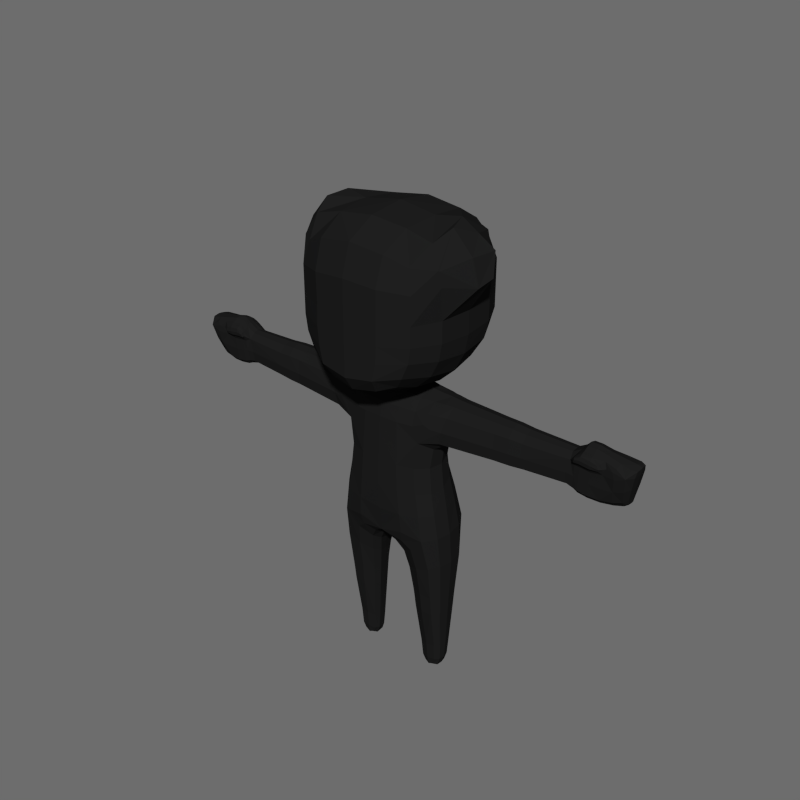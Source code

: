 # Source: BaseCharacterFrogBad.blend  (saved by Blender 4.4.32; exported with 4.5.12 LTS)
import bpy
from mathutils import Matrix  # noqa: F401  (used for matrix-valued properties, if any)

bpy.ops.wm.read_factory_settings(use_empty=True)
scene = bpy.context.scene
scene.name = 'Scene'

# ---- collections
col_collection_1 = bpy.data.collections.new('Collection 1'); scene.collection.children.link(col_collection_1)

# ---- materials (node trees are filled in below, after node groups)
mat_skin = bpy.data.materials.new('Skin')
mat_skin.alpha_threshold = 0.0
mat_skin.diffuse_color = (0.01341, 0.01341, 0.01341, 1.0)
mat_skin.roughness = 0.5
mat_face = bpy.data.materials.new('Face')
mat_face.alpha_threshold = 0.0
mat_face.diffuse_color = (1.0, 1.0, 0.9404, 1.0)
mat_face.roughness = 0.5

# ---- material node trees

# ---- world
world_world = bpy.data.worlds.new('World'); scene.world = world_world
world_world.color = (0.1523, 0.1523, 0.1523)
world_world.use_sun_shadow = False
world_world.sun_shadow_jitter_overblur = 0.0
world_world.cycles.sampling_method = 'NONE'
world_world.cycles.sample_map_resolution = 256

# ---- meshes
me_cube_004 = bpy.data.meshes.new('Cube.004')
me_cube_004.from_pydata([(0.1227, 0.2001, 1.579), (0.06104, -0.08438, 0.9574), (0.1291, -0.1017, 2.016), (0.1312, -0.2019, 1.561), (0.1614, 0.05575, 2.058), (0.07059, 0.0967, 0.907), (0.4139, 0.1454, 1.853), (0.3394, 0.1147, 1.253), (0.1555, -0.2074, 1.225), (0.3475, -0.09888, 1.236), (0.1146, 0.3094, 1.092), (1.528, -0.05293, 2.027), (0.3217, 0.05788, 2.026), (0.3, -0.16, 1.876), (0.4531, -0.06529, 2.004), (1.492, -0.02305, 1.745), (0.4063, -0.07396, 1.738), (0.404, 0.07814, 1.738), (0.2942, 0.09098, 1.575), (0.3027, -0.09182, 1.553), (0.321, -0.07665, 2.002), (0.4145, -0.1395, 1.853), (0.4546, 0.06757, 2.004), (1.561, 0.01423, 1.758), (1.588, 0.07078, 1.881), (1.512, 0.06185, 2.019), (1.496, 0.06556, 1.746), (1.5, -0.09136, 1.985), (1.496, 0.1247, 1.871), (0.2656, 0.0752, -0.01859), (0.1965, 0.008942, 0.05077), (0.2032, 0.06511, 0.04759), (0.1647, 0.2184, 0.943), (0.1533, -0.1793, 1.017), (0.265, 0.006853, -0.01859), (0.3327, 0.002758, 0.05917), (0.2597, 0.1073, 0.05692), (0.2582, -0.03322, 0.06011), (0.3276, 0.08709, 0.05917), (0.3174, 0.1497, 0.4702), (0.3198, -0.08251, 0.4702), (0.1941, 0.0966, 0.4702), (0.368, 0.0319, 0.4702), (0.1761, -0.06025, 0.4702), (0.1633, 0.02573, 0.4702), (1.263, -0.07376, 1.863), (1.255, 0.04657, 1.768), (1.291, 0.02852, 2.027), (1.254, -0.04324, 1.767), (1.286, -0.04011, 2.023), (1.352, 0.1162, 1.867), (1.37, -0.09455, 1.955), (1.349, 0.05174, 1.749), (1.369, 0.03277, 2.054), (1.345, -0.05026, 1.748), (1.378, -0.04655, 2.06), (1.293, 0.07641, 1.998), (1.27, -0.09092, 1.959), (1.281, -0.1107, 1.986), (1.267, 0.09781, 1.868), (1.344, 0.08789, 2.01), (0.1298, -0.04089, 0.7494), (0.1468, 0.06627, 0.7314), (0.3772, -0.06907, 0.8565), (0.2494, 0.1748, 0.7895), (0.2354, -0.1324, 0.8124), (0.3742, 0.131, 0.8516), (0.1473, 0.264, 1.304), (0.121, 0.1427, 1.996), (0.2991, 0.13, 1.978), (0.05766, -0.04692, 2.173), (0.08649, -0.0741, 2.111), (0.08649, 0.07087, 2.127), (0.05766, 0.04972, 2.183), (1.617, -0.03764, 2.005), (1.615, 0.0501, 2.007), (1.589, -0.02867, 1.88), (1.563, 0.05908, 1.758), (0.1223, -0.186, 1.844), (0.3015, 0.1605, 1.882), (0.1227, 0.1842, 1.846), (1.378, -0.09364, 2.026), (1.507, -0.07845, 1.858), (1.357, -0.07797, 1.851), (1.372, -0.1125, 1.985), (1.446, -0.09356, 1.978), (1.275, -0.09004, 1.998), (0.1302, 0.1035, 2.031), (0.2689, 0.2094, 1.278), (0.367, 0.1286, 1.07), (0.2306, -0.08474, 2.003), (0.2812, -0.1754, 1.236), (0.1642, -0.1982, 1.093), (0.1558, 0.2718, 1.004), (0.1224, -0.162, 1.94), (0.3708, -0.0921, 1.072), (0.2389, 0.04873, 2.044), (0.1744, -0.009627, 2.059), (0.06593, 0.003082, 0.9355), (0.3638, 0.003965, 1.238), (0.1402, -0.2082, 1.389), (0.2397, -0.1654, 1.559), (0.1288, 0.2208, 1.431), (0.3922, 0.1339, 1.768), (0.4554, 0.0007079, 2.023), (0.3182, 0.1047, 1.998), (0.4415, -0.1166, 1.947), (1.494, 0.01656, 1.741), (0.3208, -7.098e-05, 1.555), (0.3205, -0.09644, 1.384), (0.3092, 0.09905, 1.417), (0.3951, -0.1275, 1.768), (0.2269, 0.1636, 1.591), (0.3194, -0.004555, 2.036), (0.4433, 0.1207, 1.948), (0.3175, -0.1359, 1.942), (0.419, 0.001183, 1.737), (0.318, 0.08565, 1.694), (0.3221, -0.08449, 1.689), (0.3964, -0.07197, 2.005), (0.3441, -0.1547, 1.857), (0.3976, 0.06892, 2.012), (0.3436, 0.1571, 1.859), (1.562, 0.03779, 1.756), (1.546, 0.06612, 1.75), (1.544, -0.0008821, 1.75), (1.585, 0.06411, 2.012), (1.561, 0.1088, 1.876), (1.592, -0.05232, 2.012), (1.564, -0.06625, 1.871), (1.521, -0.0858, 2.006), (1.497, 0.1072, 1.782), (0.2194, 0.08574, 0.04992), (0.1249, 0.06473, 0.8335), (0.2271, 0.1894, 0.915), (0.2122, -0.161, 0.9621), (0.1087, -0.0643, 0.8685), (0.0964, 0.1755, 0.9001), (0.08162, -0.1503, 0.9815), (0.3102, 0.08351, 0.0008505), (0.3139, 0.004386, 0.0008505), (0.2681, 0.04298, -0.01859), (0.2208, 0.06734, -0.002046), (0.2615, 0.09836, 0.000287), (0.2604, -0.0222, 0.001084), (0.2159, 0.008818, -0.001249), (0.1383, 0.01758, 0.7356), (0.1519, -0.09544, 0.7744), (0.3089, -0.02732, 0.06295), (0.3903, 0.02671, 0.8551), (0.3029, 0.1132, 0.06215), (0.3549, 0.1045, 0.4702), (0.1994, 0.04097, 0.04838), (0.2107, -0.01959, 0.0547), (0.2447, -0.08586, 0.4702), (0.3366, 0.04492, 0.05563), (0.2536, 0.1365, 0.4702), (0.3354, 0.09293, 0.1773), (0.2554, -0.04265, 0.1787), (0.2584, 0.1159, 0.1739), (0.3403, -0.003083, 0.1773), (0.1942, 0.0679, 0.1599), (0.1863, 0.00535, 0.1647), (1.21, 0.09463, 1.869), (1.211, -0.07278, 1.866), (1.206, 0.05015, 1.778), (1.228, 0.0398, 1.987), (1.206, -0.03803, 1.778), (1.228, -0.03616, 1.986), (1.257, -0.06676, 1.791), (1.292, -0.007483, 2.036), (1.289, 0.05933, 2.01), (1.347, -0.009985, 1.748), (1.379, -0.07265, 2.04), (1.351, 0.1041, 1.779), (1.495, -0.05436, 1.777), (1.525, -0.0009638, 2.036), (1.5, 0.1117, 1.966), (1.419, 0.1249, 1.868), (1.461, -0.08408, 1.984), (1.425, 0.05992, 1.745), (1.429, 0.04938, 2.031), (1.421, -0.0427, 1.744), (1.45, -0.04811, 2.045), (1.347, -0.07196, 1.773), (1.375, -0.01238, 2.07), (1.359, 0.07188, 2.028), (1.254, -0.004904, 1.768), (1.278, -0.06806, 2.005), (1.259, 0.08841, 1.793), (1.321, -0.04497, 2.057), (1.283, -0.04926, 1.756), (1.325, 0.02237, 2.061), (1.286, 0.04573, 1.757), (1.314, -0.1126, 1.993), (1.3, 0.105, 1.867), (1.367, -0.0812, 1.928), (1.296, -0.07692, 1.857), (1.433, -0.07809, 1.849), (1.319, 0.07709, 2.012), (1.278, 0.08906, 1.95), (1.35, 0.1051, 1.962), (0.3586, -0.03684, 0.4702), (0.1698, 0.06198, 0.4702), (0.1572, -0.01903, 0.4702), (0.1767, 0.1153, 0.7462), (0.3279, -0.1307, 0.8456), (0.3277, 0.1962, 0.8337), (0.3213, 0.1622, 0.6049), (0.3226, -0.09824, 0.6049), (0.1869, 0.1006, 0.6049), (0.3767, 0.02883, 0.6049), (0.07207, 0.004409, 2.182), (0.07928, -0.0673, 2.154), (0.07928, 0.06558, 2.168), (0.1297, 0.002903, 2.13), (0.166, -0.07141, 0.6049), (0.153, 0.02188, 0.6049), (0.1514, 0.3026, 1.193), (0.226, 0.1282, 1.986), (0.1223, 0.1705, 1.938), (0.3149, 0.1498, 1.942), (0.09714, -0.08099, 2.059), (1.62, 0.005563, 2.011), (1.609, -0.04579, 1.966), (1.607, 0.06681, 1.968), (1.592, 0.02133, 1.883), (1.568, -0.003061, 1.794), (1.569, 0.06665, 1.795), (0.1261, -0.193, 1.72), (0.2279, -0.1698, 1.846), (0.2288, 0.1692, 1.852), (0.1227, 0.1915, 1.725), (1.272, -0.1051, 1.966), (1.37, -0.1083, 1.962), (1.276, -0.1047, 1.994), (1.426, -0.1072, 1.975), (1.376, -0.1076, 2.01), (1.269, -0.07742, 1.935), (1.514, -0.09192, 1.942), (1.317, -0.09279, 2.027), (1.431, -0.09356, 2.006), (1.308, -0.09413, 1.96), (1.258, -0.08841, 1.967), (1.425, -0.09382, 1.956), (0.1052, 0.06709, 2.082), (0.3054, -0.1739, 1.067), (0.2297, -0.1455, 1.931), (0.2997, 0.2448, 1.065), (0.2314, 0.09247, 2.017), (0.3857, 0.01192, 1.071), (0.241, -0.008505, 2.046), (0.2383, 0.179, 1.441), (0.2553, -0.1726, 1.39), (0.3378, 0.0006853, 1.388), (0.2627, -0.1621, 1.739), (0.258, 0.1627, 1.743), (0.3955, -0.0005574, 2.03), (0.3846, 0.1336, 1.958), (0.3845, -0.1288, 1.945), (0.3391, 0.0004952, 1.688), (1.593, 0.00375, 2.024), (1.545, 0.03278, 1.745), (1.55, 0.09204, 1.789), (1.548, -0.03269, 1.787), (1.574, 0.1038, 1.966), (1.579, -0.09225, 1.97), (0.117, 0.002916, 0.8459), (0.1544, 0.1255, 0.8502), (0.1304, -0.1234, 0.9058), (0.3174, 0.04444, -3.447e-05), (0.2939, 0.1012, 0.01729), (0.2974, -0.01744, 0.01765), (0.2188, 0.0415, -0.001847), (0.2309, 0.08424, 0.01186), (0.2254, -0.01272, 0.01398), (0.2127, 0.09139, 0.1634), (0.1898, 0.04077, 0.1611), (0.202, -0.02644, 0.1706), (0.3127, -0.03698, 0.1829), (0.3455, 0.04492, 0.172), (0.3073, 0.1227, 0.1817), (1.205, 0.002264, 1.778), (1.209, -0.06496, 1.8), (1.235, -0.06807, 1.952), (1.234, 9.984e-05, 1.996), (1.231, 0.07828, 1.954), (1.208, 0.08711, 1.801), (1.423, -0.0009852, 1.744), (1.45, -0.07685, 2.022), (1.425, 0.1114, 1.777), (1.423, -0.06761, 1.771), (1.443, -0.0069, 2.051), (1.403, 0.105, 1.98), (1.286, -0.07061, 1.781), (1.324, -0.01378, 2.071), (1.324, 0.05537, 2.037), (0.1153, 0.00328, 2.168), (1.284, -0.01108, 1.756), (1.318, -0.07127, 2.037), (1.291, 0.09362, 1.784), (1.442, -0.08129, 1.939), (1.311, 0.09464, 1.959), (0.3625, 0.111, 0.6049), (0.2405, -0.1007, 0.6049), (0.2517, 0.1465, 0.6049), (0.3657, -0.04799, 0.6049), (0.1603, 0.06168, 0.6049), (0.1458, -0.02652, 0.6049), (0.2316, 0.1556, 1.934), (0.1409, -0.0002292, 2.087), (1.614, 0.01002, 1.971), (1.57, 0.03281, 1.797), (1.411, -0.1041, 1.962), (1.415, -0.1037, 1.997), (1.316, -0.1073, 2.016), (1.306, -0.08061, 1.934), (1.266, -0.1001, 1.974), (1.309, -0.108, 1.969), (0.7223, 0.1215, 1.86), (0.7577, -0.1083, 1.859), (0.7577, 0.065, 1.757), (0.7577, 0.05459, 1.996), (0.7577, -0.05715, 1.757), (0.7577, -0.05163, 1.995), (0.7577, -0.09826, 1.783), (0.7577, 0.0004617, 2.01), (0.7223, 0.1007, 1.95), (0.7577, 0.001704, 1.756), (0.7577, -0.09384, 1.949), (0.7577, 0.1119, 1.784), (0.8472, 0.1184, 1.861), (0.8473, -0.104, 1.86), (0.8466, 0.06323, 1.76), (0.8497, 0.05277, 1.995), (0.8467, -0.05481, 1.759), (0.8496, -0.04976, 1.994), (0.8465, 0.001759, 1.759), (0.8507, -0.09075, 1.95), (0.8469, 0.109, 1.786), (0.847, -0.09416, 1.785), (0.8506, 0.0003838, 2.009), (0.85, 0.09809, 1.951), (-0.1227, 0.2001, 1.579), (-0.06104, -0.08438, 0.9574), (-0.1291, -0.1017, 2.016), (-0.1312, -0.2019, 1.561), (-0.1614, 0.05575, 2.058), (-0.07059, 0.0967, 0.907), (-0.4139, 0.1454, 1.853), (-0.3394, 0.1147, 1.253), (-0.1555, -0.2074, 1.225), (-0.3475, -0.09888, 1.236), (-0.1146, 0.3094, 1.092), (-1.528, -0.05293, 2.027), (-0.3217, 0.05788, 2.026), (-0.3, -0.16, 1.876), (-0.4531, -0.06529, 2.004), (-1.492, -0.02305, 1.745), (-0.4063, -0.07396, 1.738), (-0.404, 0.07814, 1.738), (-0.2942, 0.09098, 1.575), (-0.3027, -0.09182, 1.553), (-0.321, -0.07665, 2.002), (-0.4145, -0.1395, 1.853), (-0.4546, 0.06757, 2.004), (-1.561, 0.01423, 1.758), (-1.588, 0.07078, 1.881), (-1.512, 0.06185, 2.019), (-1.496, 0.06556, 1.746), (-1.5, -0.09136, 1.985), (-1.496, 0.1247, 1.871), (-0.2656, 0.0752, -0.01859), (-0.1965, 0.008942, 0.05077), (-0.2032, 0.06511, 0.04759), (-0.1647, 0.2184, 0.943), (-0.1533, -0.1793, 1.017), (-0.265, 0.006853, -0.01859), (-0.3327, 0.002758, 0.05917), (-0.2597, 0.1073, 0.05692), (-0.2582, -0.03322, 0.06011), (-0.3276, 0.08709, 0.05917), (-0.3174, 0.1497, 0.4702), (-0.3198, -0.08251, 0.4702), (-0.1941, 0.0966, 0.4702), (-0.368, 0.0319, 0.4702), (-0.1761, -0.06025, 0.4702), (-0.1633, 0.02573, 0.4702), (-1.263, -0.07376, 1.863), (-1.255, 0.04657, 1.768), (-1.291, 0.02852, 2.027), (-1.254, -0.04324, 1.767), (-1.286, -0.04011, 2.023), (-1.352, 0.1162, 1.867), (-1.37, -0.09455, 1.955), (-1.349, 0.05174, 1.749), (-1.369, 0.03277, 2.054), (-1.345, -0.05026, 1.748), (-1.378, -0.04655, 2.06), (-1.293, 0.07641, 1.998), (-1.27, -0.09092, 1.959), (-1.281, -0.1107, 1.986), (-1.267, 0.09781, 1.868), (-1.344, 0.08789, 2.01), (-0.1298, -0.04089, 0.7494), (-0.1468, 0.06627, 0.7314), (-0.3772, -0.06907, 0.8565), (-0.2494, 0.1748, 0.7895), (-0.2354, -0.1324, 0.8124), (-0.3742, 0.131, 0.8516), (-0.1473, 0.264, 1.304), (-0.121, 0.1427, 1.996), (-0.2991, 0.13, 1.978), (-0.05766, -0.04692, 2.173), (-0.08649, -0.0741, 2.111), (-0.08649, 0.07087, 2.127), (-0.05766, 0.04972, 2.183), (-1.617, -0.03764, 2.005), (-1.615, 0.0501, 2.007), (-1.589, -0.02867, 1.88), (-1.563, 0.05908, 1.758), (-0.1223, -0.186, 1.844), (-0.3015, 0.1605, 1.882), (-0.1227, 0.1842, 1.846), (-1.378, -0.09364, 2.026), (-1.507, -0.07845, 1.858), (-1.357, -0.07797, 1.851), (-1.372, -0.1125, 1.985), (-1.446, -0.09356, 1.978), (-1.275, -0.09004, 1.998), (-0.1302, 0.1035, 2.031), (-0.2689, 0.2094, 1.278), (-0.367, 0.1286, 1.07), (-0.2306, -0.08474, 2.003), (-0.2812, -0.1754, 1.236), (-0.1642, -0.1982, 1.093), (-0.1558, 0.2718, 1.004), (-0.1224, -0.162, 1.94), (0.0, -0.1396, 2.006), (0.0, -0.09358, 0.9943), (0.0, -0.2122, 1.217), (0.0, 0.3196, 1.095), (-0.3708, -0.0921, 1.072), (-0.2389, 0.04873, 2.044), (0.0, 0.1211, 0.9366), (-0.1744, -0.009627, 2.059), (-0.06593, 0.003082, 0.9355), (-0.3638, 0.003965, 1.238), (0.0, -0.2109, 1.561), (0.0, 0.2093, 1.566), (-0.1402, -0.2082, 1.389), (-0.2397, -0.1654, 1.559), (-0.1288, 0.2208, 1.431), (-0.3922, 0.1339, 1.768), (-0.4554, 0.0007079, 2.023), (-0.3182, 0.1047, 1.998), (-0.4415, -0.1166, 1.947), (-1.494, 0.01656, 1.741), (-0.3208, -7.098e-05, 1.555), (-0.3205, -0.09644, 1.384), (-0.3092, 0.09905, 1.417), (-0.3951, -0.1275, 1.768), (-0.2269, 0.1636, 1.591), (-0.3194, -0.004555, 2.036), (-0.4433, 0.1207, 1.948), (-0.3175, -0.1359, 1.942), (-0.419, 0.001183, 1.737), (-0.318, 0.08565, 1.694), (-0.3221, -0.08449, 1.689), (-0.3964, -0.07197, 2.005), (-0.3441, -0.1547, 1.857), (-0.3976, 0.06892, 2.012), (-0.3436, 0.1571, 1.859), (-1.562, 0.03779, 1.756), (-1.546, 0.06612, 1.75), (-1.544, -0.0008821, 1.75), (-1.585, 0.06411, 2.012), (-1.561, 0.1088, 1.876), (-1.592, -0.05232, 2.012), (-1.564, -0.06625, 1.871), (-1.521, -0.0858, 2.006), (-1.497, 0.1072, 1.782), (-0.2194, 0.08574, 0.04992), (-0.1249, 0.06473, 0.8335), (-0.2271, 0.1894, 0.915), (-0.2122, -0.161, 0.9621), (-0.1087, -0.0643, 0.8685), (-0.0964, 0.1755, 0.9001), (-0.08162, -0.1503, 0.9815), (-0.3102, 0.08351, 0.0008505), (-0.3139, 0.004386, 0.0008505), (-0.2681, 0.04298, -0.01859), (-0.2208, 0.06734, -0.002046), (-0.2615, 0.09836, 0.000287), (-0.2604, -0.0222, 0.001084), (-0.2159, 0.008818, -0.001249), (-0.1383, 0.01758, 0.7356), (-0.1519, -0.09544, 0.7744), (-0.3089, -0.02732, 0.06295), (-0.3903, 0.02671, 0.8551), (-0.3029, 0.1132, 0.06215), (-0.3549, 0.1045, 0.4702), (-0.1994, 0.04097, 0.04838), (-0.2107, -0.01959, 0.0547), (-0.2447, -0.08586, 0.4702), (-0.3366, 0.04492, 0.05563), (-0.2536, 0.1365, 0.4702), (-0.3354, 0.09293, 0.1773), (-0.2554, -0.04265, 0.1787), (-0.2584, 0.1159, 0.1739), (-0.3403, -0.003083, 0.1773), (-0.1942, 0.0679, 0.1599), (-0.1863, 0.00535, 0.1647), (-1.21, 0.09463, 1.869), (-1.211, -0.07278, 1.866), (-1.206, 0.05015, 1.778), (-1.228, 0.0398, 1.987), (-1.206, -0.03803, 1.778), (-1.228, -0.03616, 1.986), (-1.257, -0.06676, 1.791), (-1.292, -0.007483, 2.036), (-1.289, 0.05933, 2.01), (-1.347, -0.009985, 1.748), (-1.379, -0.07265, 2.04), (-1.351, 0.1041, 1.779), (-1.495, -0.05436, 1.777), (-1.525, -0.0009638, 2.036), (-1.5, 0.1117, 1.966), (-1.419, 0.1249, 1.868), (-1.461, -0.08408, 1.984), (-1.425, 0.05992, 1.745), (-1.429, 0.04938, 2.031), (-1.421, -0.0427, 1.744), (-1.45, -0.04811, 2.045), (-1.347, -0.07196, 1.773), (-1.375, -0.01238, 2.07), (-1.359, 0.07188, 2.028), (-1.254, -0.004904, 1.768), (-1.278, -0.06806, 2.005), (-1.259, 0.08841, 1.793), (-1.321, -0.04497, 2.057), (-1.283, -0.04926, 1.756), (-1.325, 0.02237, 2.061), (-1.286, 0.04573, 1.757), (-1.314, -0.1126, 1.993), (-1.3, 0.105, 1.867), (-1.367, -0.0812, 1.928), (-1.296, -0.07692, 1.857), (-1.433, -0.07809, 1.849), (-1.319, 0.07709, 2.012), (-1.278, 0.08906, 1.95), (-1.35, 0.1051, 1.962), (-0.3586, -0.03684, 0.4702), (-0.1698, 0.06198, 0.4702), (-0.1572, -0.01903, 0.4702), (-0.1767, 0.1153, 0.7462), (-0.3279, -0.1307, 0.8456), (-0.3277, 0.1962, 0.8337), (-0.3213, 0.1622, 0.6049), (-0.3226, -0.09824, 0.6049), (-0.1869, 0.1006, 0.6049), (-0.3767, 0.02883, 0.6049), (-0.166, -0.07141, 0.6049), (-0.153, 0.02188, 0.6049), (0.0, 0.2813, 1.318), (-0.1514, 0.3026, 1.193), (0.0, 0.154, 2.001), (-0.226, 0.1282, 1.986), (-0.1223, 0.1705, 1.938), (-0.3149, 0.1498, 1.942), (-0.09714, -0.08099, 2.059), (0.0, 0.06029, 2.183), (-0.07207, 0.004409, 2.182), (0.0, -0.06051, 2.17), (-0.07928, -0.0673, 2.154), (-0.07928, 0.06558, 2.168), (-0.1297, 0.002903, 2.13), (0.0, -0.1149, 2.096), (-1.62, 0.005563, 2.011), (-1.609, -0.04579, 1.966), (-1.607, 0.06681, 1.968), (-1.592, 0.02133, 1.883), (-1.568, -0.003061, 1.794), (-1.569, 0.06665, 1.795), (0.0, -0.1957, 1.85), (0.0, 0.1933, 1.849), (-0.1261, -0.193, 1.72), (-0.2279, -0.1698, 1.846), (-0.2288, 0.1692, 1.852), (-0.1227, 0.1915, 1.725), (-1.272, -0.1051, 1.966), (-1.37, -0.1083, 1.962), (-1.276, -0.1047, 1.994), (-1.426, -0.1072, 1.975), (-1.376, -0.1076, 2.01), (-1.269, -0.07742, 1.935), (-1.514, -0.09192, 1.942), (-1.317, -0.09279, 2.027), (-1.431, -0.09356, 2.006), (-1.308, -0.09413, 1.96), (-1.258, -0.08841, 1.967), (-1.425, -0.09382, 1.956), (0.0, 0.1026, 2.12), (-0.1052, 0.06709, 2.082), (-0.3054, -0.1739, 1.067), (-0.2297, -0.1455, 1.931), (-0.2997, 0.2448, 1.065), (-0.2314, 0.09247, 2.017), (-0.3857, 0.01192, 1.071), (-0.241, -0.008505, 2.046), (-0.2383, 0.179, 1.441), (-0.2553, -0.1726, 1.39), (-0.3378, 0.0006853, 1.388), (-0.2627, -0.1621, 1.739), (-0.258, 0.1627, 1.743), (-0.3955, -0.0005574, 2.03), (-0.3846, 0.1336, 1.958), (-0.3845, -0.1288, 1.945), (-0.3391, 0.0004952, 1.688), (-1.593, 0.00375, 2.024), (-1.545, 0.03278, 1.745), (-1.55, 0.09204, 1.789), (-1.548, -0.03269, 1.787), (-1.574, 0.1038, 1.966), (-1.579, -0.09225, 1.97), (-0.117, 0.002916, 0.8459), (-0.1544, 0.1255, 0.8502), (-0.1304, -0.1234, 0.9058), (-0.3174, 0.04444, -3.447e-05), (-0.2939, 0.1012, 0.01729), (-0.2974, -0.01744, 0.01765), (-0.2188, 0.0415, -0.001847), (-0.2309, 0.08424, 0.01186), (-0.2254, -0.01272, 0.01398), (-0.2127, 0.09139, 0.1634), (-0.1898, 0.04077, 0.1611), (-0.202, -0.02644, 0.1706), (-0.3127, -0.03698, 0.1829), (-0.3455, 0.04492, 0.172), (-0.3073, 0.1227, 0.1817), (-1.205, 0.002264, 1.778), (-1.209, -0.06496, 1.8), (-1.235, -0.06807, 1.952), (-1.234, 9.984e-05, 1.996), (-1.231, 0.07828, 1.954), (-1.208, 0.08711, 1.801), (-1.423, -0.0009852, 1.744), (-1.45, -0.07685, 2.022), (-1.425, 0.1114, 1.777), (-1.423, -0.06761, 1.771), (-1.443, -0.0069, 2.051), (-1.403, 0.105, 1.98), (-1.286, -0.07061, 1.781), (-1.324, -0.01378, 2.071), (-1.324, 0.05537, 2.037), (-1.284, -0.01108, 1.756), (-1.318, -0.07127, 2.037), (-1.291, 0.09362, 1.784), (-1.442, -0.08129, 1.939), (-1.311, 0.09464, 1.959), (-0.3625, 0.111, 0.6049), (-0.2405, -0.1007, 0.6049), (-0.2517, 0.1465, 0.6049), (-0.3657, -0.04799, 0.6049), (-0.1603, 0.06168, 0.6049), (-0.1458, -0.02652, 0.6049), (-0.2316, 0.1556, 1.934), (-0.1409, -0.0002292, 2.087), (-0.1153, 0.00328, 2.168), (-1.614, 0.01002, 1.971), (-1.57, 0.03281, 1.797), (-1.411, -0.1041, 1.962), (-1.415, -0.1037, 1.997), (-1.316, -0.1073, 2.016), (-1.306, -0.08061, 1.934), (-1.266, -0.1001, 1.974), (-1.309, -0.108, 1.969), (0.0, 0.2591, 0.9361), (0.0, 0.1186, 2.052), (0.0, -0.188, 1.044), (0.0, -0.1788, 1.945), (0.0, 0.006871, 0.9752), (0.0, -0.2158, 1.387), (0.0, 0.2322, 1.419), (0.0, 0.322, 1.224), (0.0, 0.1803, 1.943), (0.0, -0.1211, 2.043), (0.0, 0.09202, 2.166), (0.0, 0.003656, 2.181), (0.0, -0.1013, 2.145), (0.0, -0.2025, 1.721), (0.0, 0.2005, 1.722), (-0.7223, 0.1215, 1.86), (-0.7577, -0.1083, 1.859), (-0.7577, 0.065, 1.757), (-0.7577, 0.05459, 1.996), (-0.7577, -0.05715, 1.757), (-0.7577, -0.05163, 1.995), (-0.7577, -0.09826, 1.783), (-0.7577, 0.0004617, 2.01), (-0.7223, 0.1007, 1.95), (-0.7577, 0.001704, 1.756), (-0.7577, -0.09384, 1.949), (-0.7577, 0.1119, 1.784), (-0.8472, 0.1184, 1.861), (-0.8473, -0.104, 1.86), (-0.8466, 0.06323, 1.76), (-0.8497, 0.05277, 1.995), (-0.8467, -0.05481, 1.759), (-0.8496, -0.04976, 1.994), (-0.8465, 0.001759, 1.759), (-0.8507, -0.09075, 1.95), (-0.8469, 0.109, 1.786), (-0.847, -0.09416, 1.785), (-0.8506, 0.0003838, 2.009), (-0.85, 0.09809, 1.951), (-0.9684, 0.1114, 1.863), (-0.9355, -0.09704, 1.862), (-0.9348, 0.05974, 1.767), (-0.9376, 0.04994, 1.988), (-0.9349, -0.05095, 1.767), (-0.9376, -0.04622, 1.987), (-0.9347, 0.002098, 1.767), (-0.9386, -0.08466, 1.946), (-0.9351, 0.1026, 1.792), (-0.9352, -0.08785, 1.791), (-0.9385, 0.0008081, 2.001), (-0.9725, 0.09243, 1.947), (-0.8092, 0.1002, 1.951), (-0.8928, 0.09605, 1.949), (-0.8927, 0.1157, 1.862), (-0.8101, 0.1208, 1.861), (-0.3622, -0.04241, 0.543), (-0.1651, 0.06183, 0.543), (-0.3212, -0.09038, 0.543), (-0.1515, -0.02278, 0.543), (-0.3587, 0.1077, 0.543), (-0.2426, -0.09327, 0.543), (-0.1581, 0.02381, 0.543), (-0.171, -0.06583, 0.543), (-0.3723, 0.03037, 0.543), (0.2261, -0.4071, 2.493), (0.2071, -0.4589, 2.49), (0.2452, -0.4313, 2.47), (0.9684, 0.1114, 1.863), (0.2301, -0.4113, 2.578), (-0.2261, -0.4071, 2.493), (-0.2452, -0.4313, 2.47), (-0.2301, -0.4113, 2.578), (0.2711, -0.4219, 2.479), (0.2606, -0.4089, 2.575), (0.2386, -0.4151, 2.628), (0.2321, -0.4076, 2.478), (0.2073, -0.4315, 2.582), (0.2568, -0.4037, 2.495), (0.2036, -0.4282, 2.491), (0.9355, -0.09704, 1.862), (0.2258, -0.4137, 2.524), (-0.2606, -0.4089, 2.575), (-0.2386, -0.4151, 2.628), (-0.2321, -0.4076, 2.478), (-0.2073, -0.4315, 2.582), (-0.218, -0.4463, 2.473), (-0.2568, -0.4037, 2.495), (-0.2036, -0.4282, 2.491), (-0.2258, -0.4137, 2.524), (0.26, -0.4154, 2.612), (0.2545, -0.4076, 2.483), (0.2206, -0.4315, 2.619), (0.2152, -0.4257, 2.479), (0.2565, -0.4105, 2.524), (0.2032, -0.4347, 2.524), (-0.26, -0.4154, 2.612), (-0.2545, -0.4076, 2.483), (-0.2206, -0.4315, 2.619), (-0.2152, -0.4257, 2.479), (-0.2565, -0.4105, 2.524), (-0.2049, -0.45, 2.525), (0.2994, -0.3928, 2.724), (0.1933, -0.4581, 2.676), (0.1903, -0.4254, 2.72), (-0.2994, -0.3928, 2.724), (-0.1903, -0.4254, 2.72), (0.1952, -0.439, 2.747), (0.1526, -0.4428, 2.723), (0.3451, -0.3853, 2.732), (0.189, -0.4309, 2.69), (0.2998, -0.4066, 2.752), (0.3043, -0.3977, 2.694), (0.9348, 0.05974, 1.767), (0.2438, -0.412, 2.718), (-0.1952, -0.439, 2.747), (-0.1526, -0.4428, 2.723), (-0.3451, -0.3853, 2.732), (-0.189, -0.4309, 2.69), (-0.3043, -0.3977, 2.694), (-0.2438, -0.412, 2.718), (0.1675, -0.4511, 2.742), (0.3342, -0.4003, 2.75), (0.1607, -0.4451, 2.699), (0.2461, -0.4174, 2.688), (-0.1607, -0.4451, 2.699), (-0.3384, -0.3934, 2.707), (-0.2457, -0.4257, 2.745), (-0.2492, -0.4309, 2.681), (-0.4864, 0.2268, 2.785), (0.9376, 0.04994, 1.988), (0.9349, -0.05095, 1.767), (-0.2178, -0.473, 2.786), (0.9376, -0.04622, 1.987), (-0.2356, -0.236, 3.069), (0.9347, 0.002098, 1.767), (-0.1621, -0.2365, 2.092), (0.9386, -0.08466, 1.946), (-0.2178, 0.473, 2.786), (-0.1621, 0.1096, 2.112), (0.9351, 0.1026, 1.792), (-0.2365, 0.2365, 3.068), (0.9352, -0.08785, 1.791), (0.9385, 0.0008081, 2.001), (-0.4933, -0.2546, 2.801), (-0.4723, -0.2178, 2.457), (0.9725, 0.09243, 1.947), (-0.2175, 0.473, 2.457), (0.8092, 0.1002, 1.951), (-0.2175, -0.473, 2.457), (0.8928, 0.09605, 1.949), (0.8927, 0.1157, 1.862), (-0.4723, 0.2178, 2.457), (-0.3979, 0.158, 2.238), (0.8101, 0.1208, 1.861), (0.3622, -0.04241, 0.543), (-0.1833, -0.473, 2.237), (0.1651, 0.06183, 0.543), (-0.1833, 0.3461, 2.257), (0.3212, -0.09038, 0.543), (-0.3979, -0.2178, 2.237), (-0.3021, -0.2225, 2.146), (-0.3906, -0.3908, 2.768), (-0.4278, 0.2413, 2.983), (-0.3286, 0.284, 2.27), (-0.161, 0.2235, 2.176), (0.1515, -0.02278, 0.543), (0.3587, 0.1077, 0.543), (0.2426, -0.09327, 0.543), (0.1581, 0.02381, 0.543), (0.171, -0.06583, 0.543), (0.3723, 0.03037, 0.543), (-0.2222, -0.4144, 2.966), (0.4864, 0.2268, 2.785), (-0.2225, 0.4138, 2.967), (-0.161, -0.4138, 2.146), (0.2178, -0.473, 2.786), (0.0, -0.2458, 3.099), (0.0, -0.2458, 2.074), (0.0, -0.4916, 2.211), (0.0, 0.3611, 2.24), (-0.3021, 0.116, 2.152), (-0.4147, -0.2394, 3.026), (0.2356, -0.236, 3.069), (0.1621, -0.2365, 2.092), (0.0, 0.2458, 3.099), (0.0, 0.1153, 2.104), (-0.1685, -0.03173, 2.079), (0.2178, 0.473, 2.786), (-0.2501, -0.007202, 3.091), (0.1621, 0.1096, 2.112), (0.2365, 0.2365, 3.068), (-0.4136, -0.01496, 2.211), (-0.39, -0.3905, 2.466), (-0.3905, 0.3905, 2.769), (0.4933, -0.2546, 2.801), (0.4723, -0.2178, 2.457), (0.0, -0.4916, 2.804), (0.0, 0.4916, 2.804), (0.2175, 0.473, 2.457), (-0.6404, 0.005363, 2.814), (-0.4728, -0.2178, 2.594), (0.2175, -0.473, 2.457), (-0.2179, 0.4721, 2.593), (0.4723, 0.2178, 2.457), (-0.2158, -0.4703, 2.592), (0.3979, 0.158, 2.238), (0.1833, -0.473, 2.237), (-0.4728, 0.2178, 2.594), (-0.39, 0.3905, 2.466), (0.1833, 0.3461, 2.257), (0.3979, -0.2178, 2.237), (0.0, -0.4916, 2.448), (0.0, 0.491, 2.449), (0.3021, -0.2225, 2.146), (-0.4909, 0.0, 2.448), (-0.3286, -0.3905, 2.264), (-0.4533, 0.2029, 2.347), (0.3906, -0.3908, 2.768), (0.4278, 0.2413, 2.983), (-0.2088, -0.473, 2.347), (0.3286, 0.284, 2.27), (-0.2105, 0.4406, 2.353), (0.161, 0.2235, 2.176), (-0.4533, -0.2178, 2.347), (-0.2693, -0.3534, 2.184), (-0.3582, -0.3641, 2.91), (-0.2693, 0.2089, 2.198), (-0.3536, 0.3534, 2.908), (0.2222, -0.4144, 2.966), (0.2225, 0.4138, 2.967), (0.161, -0.4138, 2.146), (0.0, 0.2344, 2.161), (0.0, 0.4302, 2.997), (0.0, -0.4302, 2.117), (0.0, -0.4302, 2.997), (-0.314, -0.02663, 2.119), (-0.4123, 0.02025, 3.109), (0.0, 0.0, 3.128), (0.0, -0.03263, 2.073), (-0.3904, -0.3905, 2.592), (-0.3904, 0.3905, 2.592), (0.3021, 0.116, 2.152), (0.0, -0.4916, 2.596), (0.0, 0.4916, 2.596), (0.4147, -0.2394, 3.026), (-0.4914, 0.0001337, 2.596), (-0.3743, 0.3639, 2.366), (0.0, -0.4916, 2.329), (0.0, 0.459, 2.337), (0.1685, -0.03173, 2.079), (-0.4712, -0.00374, 2.329), (-0.3743, -0.3905, 2.365), (-0.4538, -0.1132, 3.088), (-0.6177, -0.09627, 2.779), (-0.4799, -0.2716, 2.897), (-0.6116, 0.05482, 2.953), (-0.5119, 0.03754, 3.031), (-0.5785, -0.1043, 2.946), (-0.4843, -0.266, 2.893), (0.2501, -0.007202, 3.091), (0.4136, -0.01496, 2.211), (0.39, -0.3905, 2.466), (0.3905, 0.3905, 2.769), (0.6404, 0.005363, 2.814), (0.4728, -0.2178, 2.594), (0.2179, 0.4721, 2.593), (0.2158, -0.4703, 2.592), (0.4728, 0.2178, 2.594), (0.39, 0.3905, 2.466), (0.4909, 0.0, 2.448), (0.3286, -0.3905, 2.264), (0.4533, 0.2029, 2.347), (0.2088, -0.473, 2.347), (0.2105, 0.4406, 2.353), (0.4533, -0.2178, 2.347), (0.2693, -0.3534, 2.184), (0.3582, -0.3641, 2.91), (0.2693, 0.2089, 2.198), (0.3536, 0.3534, 2.908), (0.314, -0.02663, 2.119), (0.4123, 0.02025, 3.109), (0.3904, -0.3905, 2.592), (0.3904, 0.3905, 2.592), (0.4914, 0.0001337, 2.596), (0.3743, 0.3639, 2.366), (0.4712, -0.00374, 2.329), (0.3743, -0.3905, 2.365), (0.4538, -0.1132, 3.088), (0.6177, -0.09627, 2.779), (0.4799, -0.2716, 2.897), (0.6116, 0.05482, 2.953), (0.5119, 0.03754, 3.031), (0.5785, -0.1043, 2.946), (0.4843, -0.266, 2.893)], [(297, 215), (742, 755), (779, 786)], [(2, 94, 247, 90), (6, 122, 258, 114), (19, 101, 253, 109), (15, 175, 291, 182), (329, 338, 336, 324), (818, 756, 332, 340), (2, 90, 251, 97), (32, 93, 248, 134), (34, 145, 273, 141), (3, 448, 682, 100), (13, 115, 247, 230), (75, 223, 311, 225), (5, 137, 268, 133), (1, 136, 269, 138), (9, 99, 254, 109), (744, 163, 287, 816), (18, 108, 254, 110), (5, 98, 681, 444), (2, 222, 686, 438), (756, 164, 284, 813), (7, 88, 252, 110), (75, 225, 265, 126), (13, 230, 255, 120), (3, 101, 255, 229), (34, 140, 272, 144), (33, 92, 679, 138), (1, 138, 679, 439), (19, 108, 260, 118), (21, 120, 255, 111), (11, 176, 292, 183), (15, 182, 288, 107), (327, 319, 6, 114), (12, 105, 249, 96), (8, 91, 253, 100), (811, 282, 167, 807), (2, 97, 310, 222), (813, 284, 168, 809), (12, 113, 257, 121), (807, 167, 283, 818), (806, 166, 286, 822), (8, 100, 682, 440), (1, 439, 681, 98), (4, 87, 678, 245), (10, 93, 677, 441), (55, 185, 295, 190), (52, 172, 298, 193), (31, 132, 274, 142), (25, 176, 261, 126), (822, 744, 827, 826), (84, 236, 314, 237), (20, 90, 247, 115), (22, 121, 257, 104), (11, 128, 261, 176), (13, 120, 259, 115), (16, 118, 260, 116), (23, 123, 312, 227), (8, 440, 679, 92), (24, 228, 263, 127), (20, 119, 257, 113), (54, 184, 294, 191), (50, 178, 290, 174), (27, 130, 289, 179), (29, 142, 274, 143), (323, 335, 340, 325), (21, 320, 329, 106), (285, 166, 806, 819), (83, 197, 294, 184), (330, 339, 333, 321), (84, 194, 318, 234), (322, 334, 824, 327), (17, 116, 260, 117), (24, 225, 311, 226), (24, 226, 312, 228), (19, 118, 255, 101), (325, 320, 21, 111), (14, 104, 257, 119), (19, 109, 254, 108), (25, 177, 293, 181), (15, 125, 264, 175), (816, 287, 165, 789), (25, 181, 292, 176), (18, 110, 252, 112), (9, 109, 253, 91), (23, 227, 264, 125), (20, 115, 259, 119), (14, 119, 259, 106), (24, 127, 265, 225), (17, 117, 256, 103), (22, 114, 258, 121), (20, 113, 251, 90), (26, 131, 263, 124), (77, 123, 262, 124), (29, 143, 271, 139), (27, 239, 266, 130), (29, 139, 270, 141), (75, 126, 261, 223), (76, 224, 266, 129), (56, 171, 296, 199), (55, 190, 299, 173), (26, 107, 288, 180), (30, 162, 277, 152), (51, 242, 316, 196), (53, 186, 296, 192), (28, 178, 293, 177), (27, 179, 301, 239), (52, 193, 300, 174), (64, 207, 208, 305), (30, 145, 275, 153), (53, 192, 295, 185), (56, 199, 302, 200), (30, 153, 278, 162), (28, 131, 290, 178), (38, 155, 270, 139), (61, 146, 217, 308), (36, 143, 274, 132), (36, 132, 276, 159), (833, 41, 203), (831, 835, 40, 202), (38, 150, 281, 157), (844, 846, 43, 154), (158, 279, 40, 154), (202, 40, 279, 160), (154, 43, 278, 158), (38, 157, 280, 155), (33, 138, 269, 135), (3, 100, 253, 101), (10, 441, 684, 218), (3, 229, 690, 448), (35, 155, 280, 160), (8, 92, 246, 91), (37, 153, 275, 144), (156, 39, 281, 159), (38, 139, 271, 150), (35, 148, 272, 140), (162, 278, 43, 204), (843, 847, 42, 151), (37, 144, 272, 148), (35, 140, 270, 155), (305, 208, 39, 156), (46, 165, 287, 189), (36, 150, 271, 143), (843, 208, 303), (842, 846, 216, 308), (159, 276, 41, 156), (844, 835, 209, 304), (37, 158, 278, 153), (46, 189, 300, 193), (789, 165, 282, 811), (36, 159, 281, 150), (37, 148, 279, 158), (69, 105, 258, 221), (204, 44, 277, 162), (308, 217, 845, 842), (41, 833, 210), (45, 197, 316, 238), (307, 210, 833), (303, 211, 847, 843), (45, 238, 284, 164), (842, 845, 44, 204), (67, 88, 248, 218), (204, 43, 846, 842), (160, 280, 42, 202), (843, 39, 208), (852, 873, 919, 943), (161, 277, 44, 203), (157, 281, 39, 151), (203, 41, 276, 161), (304, 216, 846, 844), (306, 209, 835, 831), (45, 164, 283, 169), (849, 939, 955, 895), (849, 940, 960, 944), (833, 845, 217, 307), (106, 329, 324, 14), (47, 170, 295, 192), (57, 242, 318, 233), (81, 241, 289, 173), (48, 187, 298, 191), (49, 170, 285, 168), (65, 304, 209, 206), (60, 201, 302, 199), (46, 187, 282, 165), (48, 169, 283, 167), (58, 194, 315, 235), (59, 163, 286, 200), (49, 188, 299, 190), (46, 193, 298, 187), (60, 199, 296, 186), (57, 233, 317, 243), (47, 166, 285, 170), (48, 167, 282, 187), (66, 303, 208, 207), (59, 200, 302, 195), (48, 191, 294, 169), (63, 95, 246, 206), (63, 206, 209, 306), (56, 200, 286, 171), (52, 174, 290, 180), (81, 173, 299, 240), (64, 205, 268, 134), (78, 229, 255, 230), (82, 198, 291, 175), (61, 147, 269, 136), (65, 147, 216, 304), (52, 180, 288, 172), (50, 195, 302, 201), (59, 195, 300, 189), (58, 235, 317, 233), (54, 182, 291, 184), (55, 183, 292, 185), (57, 243, 284, 238), (61, 136, 267, 146), (50, 201, 293, 178), (53, 181, 293, 186), (58, 233, 318, 194), (62, 133, 268, 205), (51, 244, 313, 234), (54, 172, 288, 182), (49, 168, 284, 188), (60, 186, 293, 201), (65, 206, 246, 135), (47, 192, 296, 171), (80, 220, 309, 231), (82, 175, 264, 129), (82, 129, 266, 239), (82, 239, 301, 198), (83, 198, 301, 196), (80, 232, 691, 585), (62, 307, 217, 146), (63, 149, 250, 95), (50, 174, 300, 195), (49, 190, 295, 170), (55, 173, 289, 183), (65, 135, 269, 147), (59, 189, 287, 163), (34, 141, 270, 140), (32, 134, 268, 137), (66, 207, 248, 89), (32, 137, 677, 93), (34, 144, 275, 145), (66, 89, 250, 149), (62, 205, 210, 307), (12, 121, 258, 105), (7, 99, 250, 89), (61, 308, 216, 147), (67, 564, 683, 102), (33, 135, 246, 92), (9, 91, 246, 95), (67, 102, 252, 88), (68, 219, 309, 220), (7, 110, 254, 99), (35, 160, 279, 148), (68, 220, 685, 566), (68, 566, 678, 87), (10, 218, 248, 93), (12, 96, 251, 113), (68, 87, 249, 219), (69, 221, 309, 219), (11, 183, 289, 130), (4, 96, 249, 87), (2, 438, 680, 94), (15, 107, 262, 125), (72, 245, 678, 602), (4, 97, 251, 96), (809, 168, 285, 819), (326, 322, 22, 104), (23, 125, 262, 123), (74, 128, 266, 224), (11, 130, 266, 128), (70, 573, 689, 213), (70, 213, 297, 212), (70, 212, 688, 573), (5, 444, 677, 137), (74, 223, 261, 128), (0, 449, 691, 232), (0, 102, 683, 449), (74, 224, 311, 223), (7, 89, 248, 88), (0, 112, 252, 102), (0, 232, 256, 112), (73, 212, 297, 214), (73, 214, 687, 571), (73, 571, 688, 212), (31, 142, 273, 152), (76, 227, 312, 226), (25, 126, 265, 177), (76, 226, 311, 224), (30, 152, 273, 145), (26, 180, 290, 131), (28, 127, 263, 131), (77, 228, 312, 123), (76, 129, 264, 227), (31, 152, 277, 161), (77, 124, 263, 228), (26, 124, 262, 107), (28, 177, 265, 127), (5, 133, 267, 98), (16, 111, 255, 118), (9, 95, 250, 99), (1, 98, 267, 136), (18, 117, 260, 108), (69, 219, 249, 105), (21, 106, 259, 120), (18, 112, 256, 117), (6, 103, 256, 122), (4, 245, 310, 97), (71, 577, 686, 222), (51, 234, 318, 242), (66, 149, 211, 303), (79, 221, 258, 122), (78, 94, 680, 584), (31, 161, 276, 132), (64, 305, 210, 205), (54, 191, 298, 172), (29, 141, 273, 142), (64, 134, 248, 207), (81, 240, 315, 237), (57, 238, 316, 242), (53, 185, 292, 181), (79, 122, 256, 231), (80, 585, 685, 220), (83, 196, 316, 197), (78, 230, 247, 94), (63, 306, 211, 149), (51, 196, 301, 244), (79, 231, 309, 221), (78, 584, 690, 229), (62, 146, 267, 133), (47, 171, 286, 166), (81, 237, 314, 241), (80, 231, 256, 232), (85, 244, 301, 179), (83, 184, 291, 198), (824, 830, 319, 327), (86, 240, 299, 188), (103, 330, 321, 17), (84, 234, 313, 236), (85, 179, 289, 241), (86, 188, 284, 243), (22, 322, 327, 114), (85, 241, 314, 236), (85, 236, 313, 244), (84, 237, 315, 194), (286, 163, 744, 822), (319, 830, 339, 330), (338, 813, 809, 336), (86, 243, 317, 235), (340, 332, 320, 325), (342, 331, 830, 824), (339, 816, 789, 333), (86, 235, 315, 240), (824, 334, 342), (17, 321, 328, 116), (16, 323, 325, 111), (116, 328, 323, 16), (333, 789, 811, 337), (328, 337, 335, 323), (324, 336, 341, 326), (6, 319, 330, 103), (320, 332, 338, 329), (321, 333, 337, 328), (334, 806, 822, 826), (341, 334, 322, 326), (331, 827, 339), (14, 324, 326, 104), (819, 806, 334, 341), (283, 164, 756, 818), (335, 807, 818, 340), (336, 809, 819, 341), (339, 827, 744, 816), (337, 811, 807, 335), (826, 342, 334), (332, 756, 813, 338), (831, 847, 211, 306), (45, 169, 294, 197), (156, 41, 210, 305), (852, 905, 911, 873), (151, 39, 843), (154, 40, 835, 844), (826, 827, 331, 342), (849, 944, 959, 939), (151, 42, 280, 157), (202, 42, 847, 831), (849, 895, 957, 968, 967, 940), (203, 44, 845, 833), (339, 830, 331), (67, 218, 684, 564), (343, 449, 683, 452), (343, 589, 691, 449), (343, 462, 614, 589), (343, 452, 610, 462), (721, 726, 643, 518), (723, 721, 518, 642), (344, 446, 681, 439), (344, 486, 625, 446), (344, 488, 627, 486), (344, 439, 679, 488), (345, 445, 609, 433), (345, 570, 667, 445), (345, 438, 686, 570), (345, 437, 680, 438), (345, 433, 605, 437), (346, 451, 611, 450), (346, 586, 613, 451), (346, 448, 690, 586), (346, 450, 682, 448), (347, 430, 607, 443), (347, 603, 678, 430), (347, 445, 667, 603), (347, 443, 609, 445), (348, 487, 677, 444), (348, 483, 626, 487), (348, 446, 625, 483), (348, 444, 681, 446), (349, 472, 614, 453), (349, 464, 616, 472), (350, 431, 606, 432), (350, 460, 610, 431), (350, 447, 612, 460), (350, 432, 608, 447), (351, 434, 604, 435), (351, 450, 611, 434), (351, 440, 682, 450), (351, 435, 679, 440), (352, 447, 608, 442), (352, 459, 612, 447), (352, 434, 611, 459), (352, 442, 604, 434), (353, 441, 677, 436), (353, 565, 684, 441), (353, 436, 606, 565), (354, 533, 650, 526), (354, 480, 647, 533), (354, 478, 624, 480), (354, 526, 619, 478), (717, 723, 642, 514), (699, 454, 365, 695), (355, 471, 615, 463), (355, 455, 616, 471), (355, 443, 607, 455), (355, 463, 609, 443), (356, 470, 613, 587), (356, 465, 617, 470), (356, 587, 605, 465), (357, 456, 617, 469), (357, 469, 615, 454), (358, 532, 649, 525), (358, 457, 646, 532), (358, 475, 620, 457), (358, 525, 622, 475), (716, 724, 645, 513), (722, 720, 517, 640), (719, 727, 644, 516), (698, 461, 364, 693), (724, 718, 515, 645), (700, 464, 349, 692), (720, 725, 641, 517), (359, 468, 613, 461), (359, 466, 618, 468), (360, 467, 618, 466), (360, 453, 614, 467), (361, 460, 612, 458), (361, 462, 610, 460), (361, 467, 614, 462), (361, 458, 618, 467), (362, 459, 611, 451), (362, 458, 612, 459), (362, 468, 618, 458), (362, 451, 613, 468), (363, 465, 605, 433), (363, 469, 617, 465), (363, 463, 615, 469), (363, 433, 609, 463), (364, 470, 617, 456), (364, 461, 613, 470), (365, 471, 616, 464), (365, 454, 615, 471), (366, 473, 620, 475), (366, 582, 670, 473), (366, 475, 622, 582), (367, 477, 621, 583), (367, 580, 623, 477), (367, 581, 669, 580), (367, 583, 670, 581), (368, 531, 651, 527), (368, 526, 650, 531), (368, 476, 619, 526), (368, 527, 623, 476), (369, 530, 646, 457), (369, 481, 648, 530), (369, 474, 621, 481), (369, 457, 620, 474), (370, 529, 647, 480), (370, 596, 658, 529), (370, 480, 624, 596), (371, 528, 648, 481), (371, 527, 651, 528), (371, 477, 623, 527), (371, 481, 621, 477), (372, 492, 631, 491), (372, 493, 632, 492), (372, 489, 629, 493), (372, 491, 628, 489), (373, 512, 636, 503), (373, 502, 635, 512), (373, 495, 631, 502), (373, 503, 633, 495), (374, 511, 635, 502), (374, 482, 634, 511), (374, 492, 632, 482), (374, 502, 631, 492), (375, 487, 626, 484), (375, 436, 677, 487), (375, 484, 606, 436), (376, 488, 679, 435), (376, 485, 627, 488), (376, 435, 604, 485), (377, 494, 630, 490), (377, 495, 633, 494), (377, 491, 631, 495), (377, 490, 628, 491), (378, 510, 638, 505), (378, 498, 637, 510), (378, 490, 630, 498), (378, 505, 628, 490), (379, 509, 634, 482), (379, 500, 639, 509), (379, 493, 629, 500), (379, 482, 632, 493), (380, 508, 637, 498), (380, 503, 636, 508), (380, 494, 633, 503), (380, 498, 630, 494), (381, 507, 639, 500), (381, 505, 638, 507), (381, 489, 628, 505), (381, 500, 629, 489), (404, 665, 563, 496), (504, 508, 636, 386), (736, 660, 558), (737, 504, 386, 739), (506, 509, 639, 382), (737, 661, 559, 734), (736, 558, 382), (507, 501, 382, 639), (552, 510, 637, 383), (662, 506, 382, 558), (732, 552, 383, 734), (508, 504, 383, 637), (553, 511, 634, 384), (732, 663, 561, 740), (733, 553, 384), (509, 506, 384, 634), (554, 512, 635, 387), (733, 664, 563, 738), (735, 554, 387, 738), (510, 552, 385, 638), (736, 501, 385, 740), (735, 665, 562, 739), (512, 554, 386, 636), (718, 722, 640, 515), (388, 519, 641, 514), (388, 547, 652, 519), (388, 595, 674, 547), (388, 514, 642, 595), (389, 539, 645, 515), (389, 543, 657, 539), (389, 537, 655, 543), (389, 515, 640, 537), (390, 520, 643, 516), (390, 542, 653, 520), (390, 521, 654, 542), (390, 516, 644, 521), (391, 537, 640, 517), (391, 541, 655, 537), (391, 519, 652, 541), (391, 517, 641, 519), (392, 538, 642, 518), (392, 540, 656, 538), (392, 520, 653, 540), (392, 518, 643, 520), (393, 545, 657, 524), (393, 551, 659, 545), (393, 528, 651, 551), (393, 524, 648, 528), (394, 546, 674, 599), (394, 601, 658, 546), (394, 591, 671, 601), (394, 599, 676, 591), (395, 543, 655, 522), (395, 524, 657, 543), (395, 530, 648, 524), (395, 522, 646, 530), (396, 542, 654, 536), (396, 535, 653, 542), (396, 531, 650, 535), (396, 536, 651, 531), (397, 541, 652, 534), (397, 522, 655, 541), (397, 532, 646, 522), (397, 534, 649, 532), (398, 540, 653, 535), (398, 523, 656, 540), (398, 533, 647, 523), (398, 535, 650, 533), (399, 521, 644, 550), (399, 549, 654, 521), (399, 550, 659, 549), (400, 595, 642, 600), (400, 599, 674, 595), (400, 590, 676, 599), (400, 600, 675, 590), (401, 590, 675, 592), (401, 544, 676, 590), (401, 592, 673, 544), (402, 545, 659, 550), (402, 539, 657, 545), (402, 513, 645, 539), (402, 550, 644, 513), (403, 551, 651, 536), (403, 549, 659, 551), (403, 536, 654, 549), (404, 486, 627, 497), (404, 496, 625, 486), (409, 557, 558, 660), (405, 483, 625, 496), (405, 555, 626, 483), (409, 660, 561, 499), (408, 556, 559, 661), (406, 442, 608, 499), (406, 556, 604, 442), (408, 661, 562, 497), (407, 555, 560, 662), (407, 484, 626, 555), (407, 557, 606, 484), (407, 662, 558, 557), (406, 499, 561, 663), (408, 485, 604, 556), (408, 497, 627, 485), (406, 663, 559, 556), (405, 496, 563, 664), (409, 432, 606, 557), (409, 499, 608, 432), (405, 664, 560, 555), (404, 497, 562, 665), (410, 565, 606, 431), (410, 564, 684, 565), (410, 452, 683, 564), (410, 431, 610, 452), (411, 568, 666, 567), (411, 566, 685, 568), (411, 430, 678, 566), (411, 567, 607, 430), (412, 569, 616, 455), (412, 567, 666, 569), (412, 455, 607, 567), (413, 574, 689, 573), (413, 572, 668, 574), (413, 573, 688, 572), (414, 570, 686, 577), (414, 576, 667, 570), (414, 574, 668, 576), (414, 577, 689, 574), (415, 603, 667, 576), (415, 602, 678, 603), (415, 575, 687, 602), (415, 576, 668, 575), (416, 575, 668, 572), (416, 571, 687, 575), (416, 572, 688, 571), (417, 579, 624, 478), (417, 578, 669, 579), (417, 478, 619, 578), (418, 580, 669, 578), (418, 476, 623, 580), (418, 578, 619, 476), (419, 582, 622, 479), (419, 581, 670, 582), (419, 579, 669, 581), (419, 479, 624, 579), (420, 473, 670, 583), (420, 474, 620, 473), (420, 583, 621, 474), (421, 586, 690, 584), (421, 587, 613, 586), (421, 437, 605, 587), (421, 584, 680, 437), (422, 588, 614, 472), (422, 569, 666, 588), (422, 472, 616, 569), (423, 589, 614, 588), (423, 585, 691, 589), (423, 568, 685, 585), (423, 588, 666, 568), (424, 523, 647, 598), (424, 597, 656, 523), (424, 594, 673, 597), (424, 598, 672, 594), (425, 596, 624, 479), (425, 548, 658, 596), (425, 525, 649, 548), (425, 479, 622, 525), (426, 546, 658, 548), (426, 547, 674, 546), (426, 534, 652, 547), (426, 548, 649, 534), (427, 594, 672, 593), (427, 544, 673, 594), (427, 591, 676, 544), (427, 593, 671, 591), (428, 529, 658, 601), (428, 598, 647, 529), (428, 593, 672, 598), (428, 601, 671, 593), (429, 538, 656, 597), (429, 600, 642, 538), (429, 592, 675, 600), (429, 597, 673, 592), (360, 466, 701, 694), (359, 461, 698, 696), (715, 728, 731, 704), (453, 360, 694, 703), (713, 698, 693, 705), (365, 464, 700, 695), (466, 359, 696, 701), (349, 453, 703, 692), (714, 699, 695, 707), (364, 456, 702, 693), (456, 357, 697, 702), (357, 454, 699, 697), (726, 714, 707, 719), (725, 713, 705, 717), (727, 729, 730, 716), (694, 701, 710, 706), (696, 698, 713, 708), (703, 694, 706, 712), (695, 700, 728, 707), (701, 696, 708, 710), (692, 703, 712, 731), (693, 702, 711, 705), (702, 697, 709, 711), (697, 699, 714, 709), (644, 727, 716, 513), (641, 725, 717, 514), (643, 726, 719, 516), (706, 710, 722, 718), (708, 713, 725, 720), (712, 706, 718, 724), (707, 729, 727, 719), (710, 708, 720, 722), (704, 712, 730), (705, 711, 723, 717), (711, 709, 721, 723), (709, 714, 726, 721), (728, 715, 707), (712, 724, 716, 730), (728, 700, 692, 731), (729, 707, 715), (712, 704, 731), (729, 715, 704, 730), (511, 553, 387, 635), (501, 507, 638, 385), (554, 735, 739, 386), (660, 736, 740, 561), (665, 735, 738, 563), (553, 733, 738, 387), (664, 733, 560), (552, 732, 740, 385), (663, 732, 734, 559), (504, 737, 734, 383), (661, 737, 739, 562), (501, 736, 382), (384, 560, 733), (506, 662, 560, 384), (741, 757, 770, 754), (741, 754, 767, 752), (741, 752, 769, 755), (741, 755, 771, 757), (852, 943, 958, 894), (743, 752, 767, 749), (852, 894, 953, 905), (745, 751, 766, 750), (745, 750, 770, 757), (745, 757, 771, 753), (745, 753, 768, 751), (746, 763, 776, 765), (746, 765, 777, 764), (746, 764, 775, 760), (746, 760, 773, 763), (747, 760, 775, 762), (748, 758, 772, 759), (748, 759, 774, 761), (748, 761, 777, 765), (748, 765, 776, 758), (778, 787, 798, 785), (778, 788, 800, 790), (859, 936, 914, 853), (780, 784, 797, 783), (780, 790, 800, 786), (780, 786, 799, 784), (781, 796, 804, 795), (781, 795, 802, 793), (782, 792, 801, 794), (782, 794, 804, 796), (782, 796, 803, 791), (805, 884, 922, 876), (805, 876, 932, 933, 913, 839), (805, 839, 904, 870), (805, 870, 917, 884), (867, 906, 909, 861), (859, 905, 953, 921), (875, 950, 925, 889), (882, 918, 954, 897), (886, 899, 908, 856), (880, 948, 961, 945), (872, 941, 958, 938), (883, 907, 952, 947), (808, 881, 919, 873), (808, 873, 911, 848), (808, 848, 902, 838), (808, 838, 916, 881), (866, 899, 954, 918), (878, 943, 919, 888), (871, 966, 921, 953, 894), (860, 926, 956, 890), (810, 853, 914, 865), (810, 865, 913, 929, 858), (810, 858, 902, 848), (810, 848, 911, 853), (882, 937, 956, 918), (864, 874, 909, 906), (864, 939, 959, 942), (872, 946, 960, 941), (812, 837, 912, 863), (812, 863, 915, 854), (812, 854, 910, 851), (812, 851, 901, 837), (886, 897, 954, 899), (872, 938, 963, 951), (860, 890, 952, 907), (866, 926, 915, 862), (814, 879, 917, 870), (814, 870, 904, 850), (814, 850, 909, 874), (814, 874, 920, 879), (815, 857, 903, 841), (815, 841, 908, 862), (815, 862, 915, 863), (815, 863, 912, 857), (878, 888, 924, 949), (859, 921, 964, 957, 936), (864, 906, 955, 939), (880, 944, 960, 946), (817, 861, 909, 850), (817, 850, 904, 839), (817, 839, 913, 865), (817, 865, 914, 861), (860, 907, 910, 854), (872, 951, 962, 946), (878, 949, 963, 938), (864, 942, 920, 874), (883, 855, 910, 907), (875, 889, 920, 942), (880, 945, 959, 944), (887, 947, 952, 890), (820, 877, 916, 838), (820, 838, 902, 858, 931), (820, 931, 935, 930), (820, 930, 876, 922, 877), (821, 900, 928, 869), (821, 869, 916, 877), (821, 877, 922, 891), (821, 891, 927, 900), (887, 951, 963, 947), (882, 897, 961, 948), (886, 856, 925, 950), (823, 898, 923, 885), (823, 885, 917, 879), (823, 879, 920, 889), (823, 889, 925, 898), (967, 968, 957, 964, 969), (883, 947, 963, 949), (866, 862, 908, 899), (871, 894, 958, 941), (825, 896, 924, 888), (825, 888, 919, 881), (825, 881, 916, 869), (825, 869, 928, 896), (886, 950, 961, 897), (883, 949, 924, 855), (964, 966, 970, 969), (867, 936, 957, 895), (866, 918, 956, 926), (882, 948, 962, 937), (887, 937, 962, 951), (828, 893, 927, 891), (828, 891, 922, 884), (828, 884, 917, 885), (828, 885, 923, 893), (829, 857, 912, 868), (829, 868, 927, 893), (829, 893, 923, 840), (829, 840, 903, 857), (860, 854, 915, 926), (867, 895, 955, 906), (887, 890, 956, 937), (875, 945, 961, 950), (878, 938, 958, 943), (964, 921, 966), (871, 965, 970, 966), (832, 851, 910, 855), (832, 855, 924, 896), (832, 896, 928, 892), (832, 892, 901, 851), (871, 941, 960, 940, 965), (969, 970, 965), (867, 861, 914, 936), (859, 853, 911, 905), (834, 841, 903, 840), (834, 840, 923, 898), (834, 898, 925, 856), (834, 856, 908, 841), (875, 942, 959, 945), (965, 940, 967, 969), (880, 946, 962, 948), (836, 837, 901, 892), (836, 892, 928, 900), (836, 900, 927, 868), (836, 868, 912, 837), (930, 934, 932, 876), (932, 934, 929, 913, 933), (929, 934, 935, 931), (929, 931, 858), (934, 930, 935)])
me_cube_004.polygons.foreach_set('use_smooth', [0, 0, 0, 0, 0, 0, 0, 0, 0, 0, 0, 0, 0, 0, 0, 0, 0, 0, 0, 0, 0, 0, 0, 0, 0, 0, 0, 0, 0, 0, 0, 0, 0, 0, 0, 0, 0, 0, 0, 0, 0, 0, 0, 0, 0, 0, 0, 0, 0, 0, 0, 0, 0, 0, 0, 0, 0, 0, 0, 0, 0, 0, 0, 0, 0, 0, 0, 0, 0, 0, 0, 0, 0, 0, 0, 0, 0, 0, 0, 0, 0, 0, 0, 0, 0, 0, 0, 0, 0, 0, 0, 0, 0, 0, 0, 0, 0, 0, 0, 0, 0, 0, 0, 0, 0, 0, 0, 0, 0, 0, 0, 0, 0, 0, 0, 0, 0, 0, 0, 0, 0, 0, 0, 0, 0, 0, 0, 0, 0, 0, 0, 0, 0, 0, 0, 0, 0, 0, 0, 0, 0, 0, 0, 0, 0, 0, 0, 0, 0, 0, 0, 0, 0, 0, 0, 0, 0, 0, 0, 0, 0, 0, 0, 0, 0, 0, 0, 0, 0, 0, 0, 0, 0, 0, 0, 0, 0, 0, 0, 0, 0, 0, 0, 0, 0, 0, 0, 0, 0, 0, 0, 0, 0, 0, 0, 0, 0, 0, 0, 0, 0, 0, 0, 0, 0, 0, 0, 0, 0, 0, 0, 0, 0, 0, 0, 0, 0, 0, 0, 0, 0, 0, 0, 0, 0, 0, 0, 0, 0, 0, 0, 0, 0, 0, 0, 0, 0, 0, 0, 0, 0, 0, 0, 0, 0, 0, 0, 0, 0, 0, 0, 0, 0, 0, 0, 0, 0, 0, 0, 0, 0, 0, 0, 0, 0, 0, 0, 0, 0, 0, 0, 0, 0, 0, 0, 0, 0, 0, 0, 0, 0, 0, 0, 0, 0, 0, 0, 0, 0, 0, 0, 0, 0, 0, 0, 0, 0, 0, 0, 0, 0, 0, 0, 0, 0, 0, 0, 0, 0, 0, 0, 0, 0, 0, 0, 0, 0, 0, 0, 0, 0, 0, 0, 0, 0, 0, 0, 0, 0, 0, 0, 0, 0, 0, 0, 0, 0, 0, 0, 0, 0, 0, 0, 0, 0, 0, 0, 0, 0, 0, 0, 0, 0, 0, 0, 0, 0, 0, 0, 0, 0, 0, 0, 0, 0, 0, 0, 0, 0, 0, 0, 0, 0, 0, 0, 0, 0, 0, 0, 0, 0, 0, 0, 0, 0, 0, 0, 0, 0, 0, 0, 0, 0, 0, 0, 0, 0, 0, 0, 0, 0, 0, 0, 0, 0, 0, 0, 0, 0, 0, 0, 0, 0, 0, 0, 0, 0, 0, 0, 0, 0, 0, 0, 0, 0, 0, 0, 0, 0, 0, 0, 0, 0, 0, 0, 0, 0, 0, 0, 0, 0, 0, 0, 0, 0, 0, 0, 0, 0, 0, 0, 0, 0, 0, 0, 0, 0, 0, 0, 0, 0, 0, 0, 0, 0, 0, 0, 0, 0, 0, 0, 0, 0, 0, 0, 0, 0, 0, 0, 0, 0, 0, 0, 0, 0, 0, 0, 0, 0, 0, 0, 0, 0, 0, 0, 0, 0, 0, 0, 0, 0, 0, 0, 0, 0, 0, 0, 0, 0, 0, 0, 0, 0, 0, 0, 0, 0, 0, 0, 0, 0, 0, 0, 0, 0, 0, 0, 0, 0, 0, 0, 0, 0, 0, 0, 0, 0, 0, 0, 0, 0, 0, 0, 0, 0, 0, 0, 0, 0, 0, 0, 0, 0, 0, 0, 0, 0, 0, 0, 0, 0, 0, 0, 0, 0, 0, 0, 0, 0, 0, 0, 0, 0, 0, 0, 0, 0, 0, 0, 0, 0, 0, 0, 0, 0, 0, 0, 0, 0, 0, 0, 0, 0, 0, 0, 0, 0, 0, 0, 0, 0, 0, 0, 0, 0, 0, 0, 0, 0, 0, 0, 0, 0, 0, 0, 0, 0, 0, 0, 0, 0, 0, 0, 0, 0, 0, 0, 0, 0, 0, 0, 0, 0, 0, 0, 0, 0, 0, 0, 0, 0, 0, 0, 0, 0, 0, 0, 0, 0, 0, 0, 0, 0, 0, 0, 0, 0, 0, 0, 0, 0, 0, 0, 0, 0, 0, 0, 0, 0, 0, 0, 0, 0, 0, 0, 0, 0, 0, 0, 0, 0, 0, 0, 0, 0, 0, 0, 0, 0, 0, 0, 0, 0, 0, 0, 0, 0, 0, 0, 0, 0, 0, 0, 0, 0, 0, 0, 0, 0, 0, 0, 0, 0, 0, 0, 0, 0, 0, 0, 0, 0, 0, 0, 0, 0, 0, 0, 0, 0, 0, 0, 0, 0, 0, 0, 0, 0, 0, 0, 0, 0, 0, 0, 0, 0, 0, 0, 0, 0, 0, 0, 0, 0, 0, 0, 0, 0, 0, 0, 0, 0, 0, 0, 0, 0, 0, 0, 0, 0, 0, 0, 0, 0, 0, 1, 1, 1, 1, 0, 1, 0, 1, 1, 1, 1, 1, 1, 1, 1, 1, 1, 1, 1, 1, 1, 1, 0, 1, 1, 1, 1, 1, 1, 1, 1, 0, 0, 0, 0, 0, 0, 0, 0, 0, 0, 0, 0, 0, 0, 0, 0, 0, 0, 0, 0, 0, 0, 0, 0, 0, 0, 0, 0, 0, 0, 0, 0, 0, 0, 0, 0, 0, 0, 0, 0, 0, 0, 0, 0, 0, 0, 0, 0, 0, 0, 0, 0, 0, 0, 0, 0, 0, 0, 0, 0, 0, 0, 0, 0, 0, 0, 0, 0, 0, 0, 0, 0, 0, 0, 0, 0, 0, 0, 0, 0, 0, 0, 0, 0, 0, 0, 0, 0, 0, 0, 0, 0, 0, 0, 0, 0, 0, 0, 0, 0, 0, 0, 0, 0, 0, 0, 0, 0, 0, 0, 0, 0, 0, 0, 0, 0, 0, 0, 0, 0, 0, 0, 0, 0, 0, 0, 0, 0, 0])
me_cube_004.polygons.foreach_set('material_index', [0, 0, 0, 0, 0, 0, 0, 0, 0, 0, 0, 0, 0, 0, 0, 0, 0, 0, 0, 0, 0, 0, 0, 0, 0, 0, 0, 0, 0, 0, 0, 0, 0, 0, 0, 0, 0, 0, 0, 0, 0, 0, 0, 0, 0, 0, 0, 0, 0, 0, 0, 0, 0, 0, 0, 0, 0, 0, 0, 0, 0, 0, 0, 0, 0, 0, 0, 0, 0, 0, 0, 0, 0, 0, 0, 0, 0, 0, 0, 0, 0, 0, 0, 0, 0, 0, 0, 0, 0, 0, 0, 0, 0, 0, 0, 0, 0, 0, 0, 0, 0, 0, 0, 0, 0, 0, 0, 0, 0, 0, 0, 0, 0, 0, 0, 0, 0, 0, 0, 0, 0, 0, 0, 0, 0, 0, 0, 0, 0, 0, 0, 0, 0, 0, 0, 0, 0, 0, 0, 0, 0, 0, 0, 0, 0, 0, 0, 0, 0, 0, 0, 0, 0, 0, 0, 0, 0, 0, 0, 0, 0, 0, 0, 0, 0, 0, 0, 0, 0, 0, 0, 0, 0, 0, 0, 0, 0, 0, 0, 0, 0, 0, 0, 0, 0, 0, 0, 0, 0, 0, 0, 0, 0, 0, 0, 0, 0, 0, 0, 0, 0, 0, 0, 0, 0, 0, 0, 0, 0, 0, 0, 0, 0, 0, 0, 0, 0, 0, 0, 0, 0, 0, 0, 0, 0, 0, 0, 0, 0, 0, 0, 0, 0, 0, 0, 0, 0, 0, 0, 0, 0, 0, 0, 0, 0, 0, 0, 0, 0, 0, 0, 0, 0, 0, 0, 0, 0, 0, 0, 0, 0, 0, 0, 0, 0, 0, 0, 0, 0, 0, 0, 0, 0, 0, 0, 0, 0, 0, 0, 0, 0, 0, 0, 0, 0, 0, 0, 0, 0, 0, 0, 0, 0, 0, 0, 0, 0, 0, 0, 0, 0, 0, 0, 0, 0, 0, 0, 0, 0, 0, 0, 0, 0, 0, 0, 0, 0, 0, 0, 0, 0, 0, 0, 0, 0, 0, 0, 0, 0, 0, 0, 0, 0, 0, 0, 0, 0, 0, 0, 0, 0, 0, 0, 0, 0, 0, 0, 0, 0, 0, 0, 0, 0, 0, 0, 0, 0, 0, 0, 0, 0, 0, 0, 0, 0, 0, 0, 0, 0, 0, 0, 0, 0, 0, 0, 0, 0, 0, 0, 0, 0, 0, 0, 0, 0, 0, 0, 0, 0, 0, 0, 0, 0, 0, 0, 0, 0, 0, 0, 0, 0, 0, 0, 0, 0, 0, 0, 0, 0, 0, 0, 0, 0, 0, 0, 0, 0, 0, 0, 0, 0, 0, 0, 0, 0, 0, 0, 0, 0, 0, 0, 0, 0, 0, 0, 0, 0, 0, 0, 0, 0, 0, 0, 0, 0, 0, 0, 0, 0, 0, 0, 0, 0, 0, 0, 0, 0, 0, 0, 0, 0, 0, 0, 0, 0, 0, 0, 0, 0, 0, 0, 0, 0, 0, 0, 0, 0, 0, 0, 0, 0, 0, 0, 0, 0, 0, 0, 0, 0, 0, 0, 0, 0, 0, 0, 0, 0, 0, 0, 0, 0, 0, 0, 0, 0, 0, 0, 0, 0, 0, 0, 0, 0, 0, 0, 0, 0, 0, 0, 0, 0, 0, 0, 0, 0, 0, 0, 0, 0, 0, 0, 0, 0, 0, 0, 0, 0, 0, 0, 0, 0, 0, 0, 0, 0, 0, 0, 0, 0, 0, 0, 0, 0, 0, 0, 0, 0, 0, 0, 0, 0, 0, 0, 0, 0, 0, 0, 0, 0, 0, 0, 0, 0, 0, 0, 0, 0, 0, 0, 0, 0, 0, 0, 0, 0, 0, 0, 0, 0, 0, 0, 0, 0, 0, 0, 0, 0, 0, 0, 0, 0, 0, 0, 0, 0, 0, 0, 0, 0, 0, 0, 0, 0, 0, 0, 0, 0, 0, 0, 0, 0, 0, 0, 0, 0, 0, 0, 0, 0, 0, 0, 0, 0, 0, 0, 0, 0, 0, 0, 0, 0, 0, 0, 0, 0, 0, 0, 0, 0, 0, 0, 0, 0, 0, 0, 0, 0, 0, 0, 0, 0, 0, 0, 0, 0, 0, 0, 0, 0, 0, 0, 0, 0, 0, 0, 0, 0, 0, 0, 0, 0, 0, 0, 0, 0, 0, 0, 0, 0, 0, 0, 0, 0, 0, 0, 0, 0, 0, 0, 0, 0, 0, 0, 0, 0, 0, 0, 0, 0, 0, 0, 0, 0, 0, 0, 0, 0, 0, 0, 0, 0, 0, 0, 0, 0, 0, 0, 0, 0, 0, 0, 0, 0, 0, 0, 0, 0, 0, 0, 0, 0, 0, 0, 0, 0, 0, 0, 0, 0, 0, 0, 0, 0, 0, 0, 0, 0, 0, 0, 0, 0, 0, 0, 0, 0, 0, 0, 0, 0, 0, 0, 0, 0, 0, 1, 1, 1, 1, 0, 1, 0, 1, 1, 1, 1, 1, 1, 1, 1, 1, 1, 1, 1, 1, 1, 1, 0, 1, 1, 1, 1, 1, 1, 1, 1, 0, 0, 0, 0, 0, 0, 0, 0, 0, 0, 0, 0, 0, 0, 0, 0, 0, 0, 0, 0, 0, 0, 0, 0, 0, 0, 0, 0, 0, 0, 0, 0, 0, 0, 0, 0, 0, 0, 0, 0, 0, 0, 0, 0, 0, 0, 0, 0, 0, 0, 0, 0, 0, 0, 0, 0, 0, 0, 0, 0, 0, 0, 0, 0, 0, 0, 0, 0, 0, 0, 0, 0, 0, 0, 0, 0, 0, 0, 0, 0, 0, 0, 0, 0, 0, 0, 0, 0, 0, 0, 0, 0, 0, 0, 0, 0, 0, 0, 0, 0, 0, 0, 0, 0, 0, 0, 0, 0, 0, 0, 0, 0, 0, 0, 0, 0, 0, 0, 0, 0, 0, 0, 0, 0, 0, 0, 0, 0, 0])
me_cube_004.materials.append(mat_skin)
me_cube_004.materials.append(mat_face)
me_cube_004.use_remesh_preserve_volume = False
me_cube_004.use_remesh_preserve_attributes = False
me_cube_004.use_mirror_vertex_groups = False
me_cube_004.update()
arm_armature_000 = bpy.data.armatures.new('Armature.000')  # bones are not reproduced

# ---- objects
ob_characterarmature = bpy.data.objects.new('CharacterArmature', arm_armature_000)
ob_body = bpy.data.objects.new('Body', me_cube_004)

# ---- transforms, parenting, visibility, modifiers, constraints
ob_characterarmature.location = (0.0, 0.0, 0.0)
ob_characterarmature.lineart.crease_threshold = 0.0
ob_body.parent = ob_characterarmature
ob_body.location = (0.0, 0.0, -2.384e-07)
ob_body.lineart.crease_threshold = 0.0
_vg = ob_body.vertex_groups.new(name='Bone')
_vg = ob_body.vertex_groups.new(name='Foot.L')
_vg = ob_body.vertex_groups.new(name='Body')
for _i, _w in zip([1, 3, 5, 7, 8, 9, 19, 33, 65, 91, 92, 95, 98, 99, 100, 101, 109, 133, 135, 136, 137, 138, 147, 246, 253, 254, 267, 269, 344, 346, 348, 350, 351, 352, 362, 376, 408, 434, 435, 439, 440, 442, 444, 446, 447, 448, 450, 451, 459, 483, 485, 486, 487, 488, 497, 604, 611, 612, 625, 627, 679, 681, 682], [0.5445, 0.05891, 0.08429, 0.005237, 0.5576, 0.1569, 0.0138, 0.3735, 0.01955, 0.355, 0.5121, 0.06414, 0.3208, 0.06716, 0.1921, 0.03902, 0.08997, 0.02277, 0.1632, 0.1647, 0.01847, 0.5511, 0.02647, 0.1517, 0.1458, 0.04481, 0.07114, 0.2035, 0.5445, 0.05891, 0.08429, 0.005237, 0.5576, 0.1569, 0.0138, 0.3735, 0.01955, 0.355, 0.5121, 0.6626, 0.6485, 0.06414, 0.05464, 0.3208, 0.06716, 0.07715, 0.1921, 0.03902, 0.08997, 0.02277, 0.1632, 0.1647, 0.01847, 0.5511, 0.02647, 0.1517, 0.1458, 0.04481, 0.07114, 0.2035, 0.7195, 0.0686, 0.2381]): _vg.add([_i], _w, 'REPLACE')
_vg = ob_body.vertex_groups.new(name='Hips')
for _i, _w in zip([0, 1, 5, 7, 9, 10, 18, 32, 33, 64, 67, 88, 89, 91, 93, 98, 99, 102, 108, 109, 110, 112, 133, 134, 136, 137, 138, 205, 207, 218, 248, 250, 252, 254, 267, 268, 269, 343, 344, 348, 350, 352, 353, 361, 375, 376, 407, 410, 431, 432, 434, 436, 439, 441, 444, 446, 447, 449, 452, 458, 459, 460, 462, 483, 484, 486, 487, 488, 555, 557, 564, 565, 606, 608, 610, 612, 625, 626, 627, 677, 679, 681, 683, 684], [0.05565, 0.1629, 0.5146, 0.3574, 0.06272, 0.6525, 0.02818, 0.337, 0.01691, 0.02362, 0.6145, 0.4835, 0.07527, 0.01346, 0.5195, 0.3735, 0.1385, 0.2024, 0.01013, 0.04549, 0.1293, 0.03642, 0.1279, 0.1438, 0.07511, 0.4898, 0.07082, 0.01303, 0.01403, 0.6222, 0.1899, 0.01259, 0.1589, 0.08858, 0.1093, 0.1478, 0.05218, 0.05565, 0.1629, 0.5146, 0.3574, 0.06272, 0.6525, 0.02818, 0.337, 0.01691, 0.02362, 0.6145, 0.4835, 0.07527, 0.01346, 0.5195, 0.1695, 0.7078, 0.6685, 0.3735, 0.1385, 0.0774, 0.2024, 0.01013, 0.04549, 0.1293, 0.03642, 0.1279, 0.1438, 0.07511, 0.4898, 0.07082, 0.01303, 0.01403, 0.5634, 0.6222, 0.1899, 0.01259, 0.1589, 0.08858, 0.1093, 0.1478, 0.05218, 0.673, 0.05205, 0.8782, 0.2418, 0.671]): _vg.add([_i], _w, 'REPLACE')
_vg = ob_body.vertex_groups.new(name='Abdomen')
for _i, _w in zip([0, 3, 7, 8, 9, 10, 18, 19, 33, 67, 78, 88, 91, 92, 93, 95, 99, 100, 101, 102, 108, 109, 110, 112, 117, 118, 218, 229, 232, 246, 248, 250, 252, 253, 254, 255, 256, 260, 343, 346, 350, 351, 352, 353, 361, 362, 376, 410, 421, 431, 434, 435, 436, 440, 441, 442, 447, 448, 449, 450, 451, 452, 458, 459, 460, 462, 467, 468, 564, 565, 584, 585, 586, 589, 604, 606, 608, 610, 611, 612, 613, 614, 618, 679, 682, 683, 684, 690, 691], [0.2294, 0.4134, 0.1553, 0.1652, 0.1633, 0.05911, 0.1447, 0.1766, 0.01938, 0.2036, 0.01752, 0.1724, 0.1743, 0.06669, 0.008822, 0.01874, 0.155, 0.5093, 0.2326, 0.5381, 0.1596, 0.4266, 0.4349, 0.1555, 0.02105, 0.03916, 0.1078, 0.09834, 0.06657, 0.03044, 0.008046, 0.0006803, 0.4844, 0.4571, 0.4265, 0.02497, 0.0002612, 0.01986, 0.2294, 0.4134, 0.1553, 0.1652, 0.1633, 0.05911, 0.1447, 0.1766, 0.01938, 0.2036, 0.01752, 0.1724, 0.1743, 0.06669, 0.008822, 0.157, 0.0718, 0.01874, 0.155, 0.27, 0.5131, 0.5093, 0.2326, 0.5381, 0.1596, 0.4266, 0.4349, 0.1555, 0.02105, 0.03916, 0.2808, 0.1078, 0.02749, 0.02959, 0.09834, 0.06657, 0.03044, 0.008046, 0.0006803, 0.4844, 0.4571, 0.4265, 0.02497, 0.0002612, 0.01986, 0.03803, 0.4714, 0.5687, 0.1556, 0.1003, 0.1219]): _vg.add([_i], _w, 'REPLACE')
_vg = ob_body.vertex_groups.new(name='Torso')
for _i, _w in zip([0, 2, 3, 4, 12, 13, 18, 19, 20, 67, 68, 69, 70, 71, 72, 73, 78, 79, 80, 87, 90, 94, 96, 97, 100, 101, 102, 105, 108, 110, 112, 113, 115, 117, 120, 122, 212, 213, 214, 215, 219, 220, 221, 222, 229, 230, 231, 232, 245, 247, 249, 251, 252, 253, 255, 256, 297, 309, 310, 343, 345, 346, 347, 355, 356, 361, 362, 363, 410, 411, 412, 413, 414, 415, 416, 421, 422, 423, 430, 433, 437, 438, 440, 443, 445, 448, 449, 450, 451, 452, 455, 458, 460, 462, 463, 465, 467, 470, 472, 564, 566, 567, 568, 569, 570, 571, 572, 573, 574, 575, 576, 577, 584, 585, 586, 587, 588, 589, 602, 603, 605, 607, 609, 610, 611, 613, 614, 666, 667, 668, 678, 680, 682, 683, 685, 686, 687, 689, 690, 691], [0.417, 0.5441, 0.1435, 0.3841, 0.05068, 0.0558, 0.05612, 0.01842, 0.02941, 0.01593, 0.5946, 0.06768, 0.08886, 0.2487, 0.1632, 0.07017, 0.2807, 0.07072, 0.5557, 0.5226, 0.1586, 0.5082, 0.1479, 0.3844, 0.06046, 0.06219, 0.1008, 0.05385, 0.01494, 0.02055, 0.1454, 0.04224, 0.03854, 0.004588, 0.01119, 0.02359, 0.07419, 0.142, 0.09884, 0.2228, 0.1801, 0.6053, 0.05987, 0.5317, 0.1765, 0.1128, 0.1729, 0.2771, 0.3117, 0.1594, 0.1567, 0.1456, 0.06263, 0.01619, 0.04884, 0.06829, 0.1314, 0.1804, 0.4133, 0.417, 0.5441, 0.1435, 0.3841, 0.05068, 0.0558, 0.05612, 0.01842, 0.02941, 0.01593, 0.5946, 0.06768, 0.08886, 0.2487, 0.1632, 0.07017, 0.2807, 0.07072, 0.5557, 0.5226, 0.1586, 0.5082, 0.6356, 0.01353, 0.1479, 0.3844, 0.3908, 0.2477, 0.06046, 0.06219, 0.1008, 0.05385, 0.01494, 0.02055, 0.1454, 0.04224, 0.03854, 0.004588, 0.01119, 0.02359, 0.03481, 0.7025, 0.1801, 0.6053, 0.05987, 0.5317, 0.07048, 0.07419, 0.09557, 0.142, 0.09884, 0.2228, 0.3391, 0.5751, 0.7173, 0.1765, 0.1128, 0.1729, 0.2771, 0.2557, 0.3117, 0.1594, 0.1567, 0.1456, 0.06263, 0.01619, 0.04884, 0.06829, 0.1804, 0.4133, 0.1314, 0.603, 0.6447, 0.1124, 0.0845, 0.7362, 0.5797, 0.1333, 0.1876, 0.4923, 0.5892]): _vg.add([_i], _w, 'REPLACE')
_vg = ob_body.vertex_groups.new(name='Neck')
for _i, _w in zip([2, 4, 68, 70, 71, 72, 73, 78, 87, 90, 94, 96, 97, 212, 213, 214, 215, 219, 220, 222, 245, 247, 249, 251, 297, 309, 310, 345, 347, 411, 413, 414, 415, 416, 421, 430, 433, 437, 438, 443, 445, 566, 567, 568, 570, 571, 572, 573, 574, 575, 576, 577, 584, 585, 602, 603, 605, 607, 609, 666, 667, 668, 678, 680, 685, 686, 687, 689], [0.1492, 0.2843, 0.1128, 0.7112, 0.6273, 0.7142, 0.7272, 0.007087, 0.1844, 0.04765, 0.06749, 0.08589, 0.2121, 0.701, 0.7169, 0.7562, 0.6242, 0.04466, 0.06007, 0.2937, 0.5014, 0.006648, 0.07115, 0.07887, 0.7174, 0.00367, 0.3596, 0.1492, 0.2843, 0.1128, 0.7112, 0.6273, 0.7142, 0.7272, 0.007087, 0.1844, 0.04765, 0.06749, 0.1831, 0.08589, 0.2121, 0.1609, 0.04466, 0.06007, 0.2937, 0.608, 0.701, 0.6062, 0.7169, 0.7562, 0.6242, 0.5242, 0.04451, 0.02307, 0.6293, 0.5014, 0.006648, 0.07115, 0.07887, 0.00367, 0.3596, 0.7174, 0.2963, 0.1037, 0.08751, 0.2751, 0.6844, 0.638]): _vg.add([_i], _w, 'REPLACE')
_vg = ob_body.vertex_groups.new(name='Head')
for _i, _w in zip([70, 71, 72, 73, 212, 213, 214, 215, 245, 297, 310, 413, 414, 415, 416, 571, 572, 573, 574, 575, 576, 577, 602, 603, 667, 668, 678, 686, 687, 688, 689, 741, 742, 743, 745, 746, 747, 748, 749, 750, 751, 752, 753, 754, 755, 757, 758, 759, 760, 761, 762, 763, 764, 765, 766, 767, 768, 769, 770, 771, 772, 773, 774, 775, 776, 777, 778, 779, 780, 781, 782, 783, 784, 785, 786, 787, 788, 790, 791, 792, 793, 794, 795, 796, 797, 798, 799, 800, 801, 802, 803, 804, 805, 808, 810, 812, 814, 815, 817, 820, 821, 823, 825, 828, 829, 832, 834, 836, 837, 838, 839, 840, 841, 848, 849, 850, 851, 852, 853, 854, 855, 856, 857, 858, 859, 860, 861, 862, 863, 864, 865, 866, 867, 868, 869, 870, 871, 872, 873, 874, 875, 876, 877, 878, 879, 880, 881, 882, 883, 884, 885, 886, 887, 888, 889, 890, 891, 892, 893, 894, 895, 896, 897, 898, 899, 900, 901, 902, 903, 904, 905, 906, 907, 908, 909, 910, 911, 912, 913, 914, 915, 916, 917, 918, 919, 920, 921, 922, 923, 924, 925, 926, 927, 928, 929, 930, 931, 932, 933, 936, 937, 938, 939, 940, 941, 942, 943, 944, 945, 946, 947, 948, 949, 950, 951, 952, 953, 954, 955, 956, 957, 958, 959, 960, 961, 962, 963, 964, 965, 966, 967, 968], [0.1725, 0.04812, 0.05252, 0.1781, 0.1967, 0.09757, 0.1062, 0.05192, 0.005047, 0.09481, 0.004589, 0.1725, 0.04812, 0.05252, 0.1781, 0.3064, 0.1967, 0.275, 0.09757, 0.1062, 0.05192, 0.06627, 0.0748, 0.005047, 0.004589, 0.09481, 0.008501, 0.01654, 0.1579, 0.9992, 0.1324, 1.0, 1.0, 1.0, 1.0, 1.0, 1.0, 1.0, 1.0, 1.0, 1.0, 1.0, 1.0, 1.0, 1.0, 1.0, 1.0, 1.0, 1.0, 1.0, 1.0, 1.0, 1.0, 1.0, 1.0, 1.0, 1.0, 1.0, 1.0, 1.0, 1.0, 1.0, 1.0, 1.0, 1.0, 1.0, 1.0, 1.0, 1.0, 1.0, 1.0, 1.0, 1.0, 1.0, 1.0, 1.0, 1.0, 1.0, 1.0, 1.0, 1.0, 1.0, 1.0, 1.0, 1.0, 1.0, 1.0, 1.0, 1.0, 1.0, 1.0, 1.0, 1.0, 1.0, 1.0, 1.0, 1.0, 1.0, 1.0, 1.0, 1.0, 1.0, 1.0, 1.0, 1.0, 1.0, 1.0, 1.0, 1.0, 1.0, 1.0, 1.0, 1.0, 1.0, 1.0, 1.0, 1.0, 1.0, 1.0, 1.0, 1.0, 1.0, 1.0, 1.0, 1.0, 1.0, 1.0, 1.0, 1.0, 1.0, 1.0, 1.0, 1.0, 1.0, 1.0, 1.0, 1.0, 1.0, 1.0, 1.0, 1.0, 1.0, 1.0, 1.0, 1.0, 1.0, 1.0, 1.0, 1.0, 1.0, 1.0, 1.0, 1.0, 1.0, 1.0, 1.0, 1.0, 1.0, 1.0, 1.0, 1.0, 1.0, 1.0, 1.0, 1.0, 1.0, 1.0, 1.0, 1.0, 1.0, 1.0, 1.0, 1.0, 1.0, 1.0, 1.0, 1.0, 1.0, 1.0, 1.0, 1.0, 1.0, 1.0, 1.0, 1.0, 1.0, 1.0, 1.0, 1.0, 1.0, 1.0, 1.0, 1.0, 1.0, 1.0, 1.0, 1.0, 1.0, 1.0, 1.0, 1.0, 1.0, 1.0, 1.0, 1.0, 1.0, 1.0, 1.0, 1.0, 1.0, 1.0, 1.0, 1.0, 1.0, 1.0, 1.0, 1.0, 1.0, 1.0, 1.0, 1.0, 1.0, 1.0, 1.0, 1.0, 1.0, 1.0, 1.0, 1.0, 1.0, 1.0, 1.0]): _vg.add([_i], _w, 'REPLACE')
_vg = ob_body.vertex_groups.new(name='Shoulder.L')
for _i, _w in zip([213, 215, 297, 438, 440, 448, 449, 564, 566, 577, 584, 585, 678, 680, 682, 683, 685, 686, 689, 690, 691], [0.001427, 0.05434, 0.01137, 0.05605, 0.01222, 0.1043, 0.06705, 0.01196, 0.0398, 0.02187, 0.1401, 0.08221, 0.02091, 0.08828, 0.04965, 0.03091, 0.05684, 0.03824, 0.002247, 0.1614, 0.1159]): _vg.add([_i], _w, 'REPLACE')
_vg = ob_body.vertex_groups.new(name='UpperArm.L')
for _i, _w in zip([215, 297, 438, 566, 584, 585, 680, 685, 686, 690], [0.04149, 0.0001661, 0.01068, 0.006341, 0.0152, 0.005081, 0.01528, 0.009162, 0.003122, 0.005991]): _vg.add([_i], _w, 'REPLACE')
_vg = ob_body.vertex_groups.new(name='LowerArm.L')
_vg = ob_body.vertex_groups.new(name='Fist.L')
_vg = ob_body.vertex_groups.new(name='Shoulder.R')
for _i, _w in zip([0, 2, 3, 4, 6, 7, 8, 9, 12, 13, 14, 16, 17, 18, 19, 20, 21, 22, 67, 68, 69, 71, 72, 78, 79, 80, 87, 88, 90, 91, 94, 96, 97, 99, 100, 101, 102, 103, 104, 105, 106, 108, 109, 110, 111, 112, 113, 114, 115, 116, 117, 118, 119, 120, 121, 122, 219, 220, 221, 222, 229, 230, 231, 232, 245, 247, 249, 251, 252, 253, 254, 255, 256, 257, 258, 259, 260, 309, 310, 343, 345, 346, 347, 349, 350, 351, 352, 355, 356, 357, 359, 360, 361, 362, 363, 364, 365, 410, 411, 412, 414, 415, 421, 422, 423, 430, 431, 433, 434, 437, 438, 440, 443, 445, 447, 448, 449, 450, 451, 452, 453, 454, 455, 456, 458, 459, 460, 461, 462, 463, 464, 465, 466, 467, 468, 469, 470, 471, 472, 564, 566, 567, 568, 569, 570, 574, 576, 577, 584, 585, 586, 587, 588, 589, 603, 605, 607, 609, 610, 611, 612, 613, 614, 615, 616, 617, 618, 666, 667, 668, 678, 680, 682, 683, 685, 686, 689, 690, 691], [0.2614, 0.18, 0.3196, 0.1712, 0.07278, 0.06824, 0.04684, 0.07112, 0.4846, 0.5256, 0.05843, 0.1611, 0.1465, 0.6365, 0.6085, 0.3947, 0.0918, 0.05425, 0.0422, 0.1781, 0.4889, 0.03896, 0.02773, 0.5685, 0.5381, 0.3237, 0.1616, 0.06042, 0.4152, 0.06761, 0.3072, 0.3926, 0.2015, 0.06933, 0.1293, 0.5563, 0.1029, 0.1478, 0.05559, 0.4851, 0.06818, 0.6209, 0.1984, 0.2153, 0.1699, 0.5803, 0.4049, 0.06104, 0.4232, 0.1238, 0.6812, 0.666, 0.1557, 0.322, 0.1696, 0.3093, 0.4475, 0.2313, 0.5014, 0.09076, 0.6376, 0.6701, 0.6402, 0.5909, 0.08756, 0.5611, 0.4135, 0.381, 0.19, 0.1868, 0.1986, 0.7375, 0.7551, 0.1637, 0.1919, 0.1768, 0.6687, 0.5585, 0.1059, 0.2614, 0.18, 0.3196, 0.1712, 0.07278, 0.06824, 0.04684, 0.07112, 0.4846, 0.5256, 0.05843, 0.1611, 0.1465, 0.6365, 0.6085, 0.3947, 0.0918, 0.05425, 0.0422, 0.1781, 0.4889, 0.03896, 0.02773, 0.5685, 0.5381, 0.3237, 0.1616, 0.06042, 0.4152, 0.06761, 0.3072, 0.05605, 0.01222, 0.3926, 0.2015, 0.06933, 0.1043, 0.06705, 0.1293, 0.5563, 0.1029, 0.1478, 0.05559, 0.4851, 0.06818, 0.6209, 0.1984, 0.2153, 0.1699, 0.5803, 0.4049, 0.06104, 0.4232, 0.1238, 0.6812, 0.666, 0.1557, 0.322, 0.1696, 0.3093, 0.01196, 0.0398, 0.4475, 0.2313, 0.5014, 0.09076, 0.001427, 0.05434, 0.02187, 0.1401, 0.08221, 0.6376, 0.6701, 0.6402, 0.5909, 0.08756, 0.5611, 0.4135, 0.381, 0.19, 0.1868, 0.1986, 0.7375, 0.7551, 0.1637, 0.1919, 0.1768, 0.6687, 0.5585, 0.1059, 0.01137, 0.02091, 0.08828, 0.04965, 0.03091, 0.05684, 0.03824, 0.002247, 0.1614, 0.1159]): _vg.add([_i], _w, 'REPLACE')
_vg = ob_body.vertex_groups.new(name='UpperArm.R')
for _i, _w in zip([2, 3, 4, 6, 12, 13, 14, 16, 17, 18, 19, 20, 21, 22, 68, 69, 71, 72, 78, 79, 80, 87, 90, 94, 96, 97, 101, 103, 104, 105, 106, 108, 110, 111, 112, 113, 114, 115, 116, 117, 118, 119, 120, 121, 122, 219, 220, 221, 222, 229, 230, 231, 232, 245, 247, 249, 251, 254, 255, 256, 257, 258, 259, 260, 309, 310, 319, 320, 321, 322, 323, 324, 325, 326, 327, 328, 329, 330, 331, 332, 333, 334, 335, 336, 337, 338, 339, 340, 341, 342, 345, 346, 347, 349, 355, 356, 357, 359, 360, 361, 362, 363, 364, 365, 411, 412, 414, 415, 421, 422, 423, 430, 433, 437, 438, 443, 445, 451, 453, 454, 455, 456, 458, 460, 461, 462, 463, 464, 465, 466, 467, 468, 469, 470, 471, 472, 566, 567, 568, 569, 570, 576, 584, 585, 586, 587, 588, 589, 603, 605, 607, 609, 612, 613, 614, 615, 616, 617, 618, 666, 667, 668, 680, 685, 686, 690, 692, 693, 694, 695, 696, 697, 698, 699, 700, 701, 702, 703, 704, 705, 706, 707, 708, 709, 710, 711, 712, 713, 714, 715, 717, 718, 719, 720, 721, 722, 723, 724, 725, 726, 727, 728, 729, 730, 731, 756, 789, 806, 807, 809, 811, 813, 816, 818, 819, 822, 824, 826, 827, 830], [0.108, 0.002831, 0.1425, 0.9154, 0.4378, 0.397, 0.9274, 0.8157, 0.8337, 0.08151, 0.07898, 0.5488, 0.8928, 0.9338, 0.09868, 0.4211, 0.007719, 0.01047, 0.07556, 0.3756, 0.06338, 0.1146, 0.3698, 0.09303, 0.3667, 0.1845, 0.05221, 0.8312, 0.9306, 0.4384, 0.9175, 0.08468, 0.001834, 0.805, 0.04841, 0.5235, 0.9269, 0.5176, 0.8587, 0.2352, 0.2426, 0.8191, 0.6302, 0.8018, 0.6424, 0.3181, 0.08488, 0.4226, 0.05588, 0.05079, 0.1769, 0.1583, 0.02816, 0.06988, 0.2383, 0.352, 0.3874, 0.0002141, 0.1561, 0.1374, 0.8072, 0.7776, 0.7964, 0.2602, 0.2253, 0.09244, 0.9724, 0.9428, 0.9478, 0.92, 0.9452, 0.9269, 0.9428, 0.9192, 0.9609, 0.9518, 0.9355, 0.9377, 0.5176, 0.745, 0.7157, 0.5054, 0.748, 0.6692, 0.7568, 0.715, 0.5545, 0.7437, 0.5486, 0.5125, 0.108, 0.002831, 0.1425, 0.9154, 0.4378, 0.397, 0.9274, 0.8157, 0.8337, 0.08151, 0.07898, 0.5488, 0.8928, 0.9338, 0.09868, 0.4211, 0.007719, 0.01047, 0.07556, 0.3756, 0.06338, 0.1146, 0.3698, 0.09303, 0.01068, 0.3667, 0.1845, 0.05221, 0.8312, 0.9306, 0.4384, 0.9175, 0.08468, 0.001834, 0.805, 0.04841, 0.5235, 0.9269, 0.5176, 0.8587, 0.2352, 0.2426, 0.8191, 0.6302, 0.8018, 0.6424, 0.006341, 0.3181, 0.08488, 0.4226, 0.05588, 0.04149, 0.0152, 0.005081, 0.05079, 0.1769, 0.1583, 0.02816, 0.06988, 0.2383, 0.352, 0.3874, 0.0002141, 0.1561, 0.1374, 0.8072, 0.7776, 0.7964, 0.2602, 0.2253, 0.09244, 0.0001661, 0.01528, 0.009162, 0.003122, 0.005991, 0.9724, 0.9428, 0.9478, 0.92, 0.9452, 0.9269, 0.9428, 0.9192, 0.9609, 0.9518, 0.9355, 0.9377, 0.5176, 0.745, 0.7157, 0.5054, 0.748, 0.6692, 0.7568, 0.715, 0.5545, 0.7437, 0.5486, 0.5125, 0.1508, 0.1101, 0.1069, 0.1499, 0.1406, 0.1238, 0.1483, 0.1022, 0.1602, 0.1211, 0.02806, 0.7795, 0.2507, 0.2115, 0.783, 0.1508, 0.1101, 0.1069, 0.1499, 0.1406, 0.1238, 0.1483, 0.1022, 0.1602, 0.1211, 0.02806, 0.7795, 0.2507, 0.2115, 0.783]): _vg.add([_i], _w, 'REPLACE')
_vg = ob_body.vertex_groups.new(name='LowerArm.R')
for _i, _w in zip([27, 45, 46, 47, 48, 49, 50, 51, 52, 53, 54, 55, 56, 57, 58, 59, 60, 81, 83, 84, 85, 86, 163, 164, 165, 166, 167, 168, 169, 170, 171, 172, 173, 174, 178, 179, 180, 181, 182, 183, 184, 185, 186, 187, 188, 189, 190, 191, 192, 193, 194, 195, 196, 197, 198, 199, 200, 201, 233, 234, 235, 236, 237, 238, 240, 241, 242, 243, 244, 282, 283, 284, 285, 286, 287, 288, 289, 290, 291, 292, 293, 294, 295, 296, 298, 299, 300, 301, 302, 313, 314, 315, 316, 317, 318, 320, 321, 322, 323, 324, 325, 326, 327, 328, 329, 330, 331, 332, 333, 334, 335, 336, 337, 338, 339, 340, 341, 342, 370, 388, 389, 390, 391, 392, 393, 394, 395, 396, 397, 398, 399, 400, 401, 402, 403, 424, 426, 427, 428, 429, 513, 514, 515, 516, 517, 518, 519, 520, 521, 522, 523, 524, 528, 529, 530, 531, 532, 533, 534, 535, 536, 537, 538, 539, 540, 541, 542, 543, 544, 545, 546, 547, 548, 549, 550, 551, 590, 591, 592, 593, 594, 595, 597, 598, 599, 600, 601, 640, 641, 642, 643, 644, 645, 646, 647, 648, 649, 650, 651, 652, 653, 654, 655, 656, 657, 658, 659, 671, 672, 673, 674, 675, 676, 693, 694, 695, 696, 697, 698, 699, 700, 701, 702, 703, 704, 705, 706, 707, 708, 709, 710, 711, 712, 713, 714, 715, 716, 717, 718, 719, 720, 721, 722, 723, 724, 725, 726, 727, 728, 729, 730, 731, 744, 756, 789, 806, 807, 809, 811, 813, 816, 818, 819, 822, 824, 826, 827, 830], [0.002919, 0.6062, 0.6186, 0.3079, 0.4504, 0.3144, 0.06519, 0.1127, 0.1004, 0.1198, 0.1081, 0.1083, 0.293, 0.3202, 0.2533, 0.2951, 0.1482, 0.1072, 0.09046, 0.1135, 0.05252, 0.2747, 0.8985, 0.8284, 0.915, 0.7796, 0.872, 0.6718, 0.5669, 0.2937, 0.3224, 0.1005, 0.1067, 0.09554, 0.001864, 0.03603, 0.01157, 0.05791, 0.02041, 0.05218, 0.1122, 0.113, 0.1289, 0.4471, 0.3002, 0.6051, 0.188, 0.2781, 0.1869, 0.3073, 0.1938, 0.1555, 0.1035, 0.2934, 0.00316, 0.2104, 0.3723, 0.1218, 0.2927, 0.1167, 0.2603, 0.06916, 0.11, 0.3685, 0.1866, 0.06472, 0.2189, 0.3566, 0.06331, 0.8953, 0.8678, 0.4921, 0.7311, 0.8087, 0.917, 0.01312, 0.05044, 0.009564, 0.01827, 0.05475, 0.06287, 0.3112, 0.1797, 0.1963, 0.2625, 0.1923, 0.2903, 0.0347, 0.2208, 0.07883, 0.07695, 0.1861, 0.2284, 0.3041, 0.2119, 0.05065, 0.04354, 0.07715, 0.04385, 0.068, 0.04821, 0.07659, 0.0189, 0.03427, 0.05885, 0.05882, 0.4817, 0.251, 0.2824, 0.4927, 0.2482, 0.325, 0.2404, 0.2785, 0.4446, 0.2521, 0.4476, 0.4858, 0.002919, 0.6062, 0.6186, 0.3079, 0.4504, 0.3144, 0.06519, 0.1127, 0.1004, 0.1198, 0.1081, 0.1083, 0.293, 0.3202, 0.2533, 0.2951, 0.1482, 0.1072, 0.09046, 0.1135, 0.05252, 0.2747, 0.8985, 0.8284, 0.915, 0.7796, 0.872, 0.6718, 0.5669, 0.2937, 0.3224, 0.1005, 0.1067, 0.09554, 0.001864, 0.03603, 0.01157, 0.05791, 0.02041, 0.05218, 0.1122, 0.113, 0.1289, 0.4471, 0.3002, 0.6051, 0.188, 0.2781, 0.1869, 0.3073, 0.1938, 0.1555, 0.1035, 0.2934, 0.00316, 0.2104, 0.3723, 0.1218, 0.2927, 0.1167, 0.2603, 0.06916, 0.11, 0.3685, 0.1866, 0.06472, 0.2189, 0.3566, 0.06331, 0.8953, 0.8678, 0.4921, 0.7311, 0.8087, 0.917, 0.01312, 0.05044, 0.009564, 0.01827, 0.05475, 0.06287, 0.3112, 0.1797, 0.1963, 0.2625, 0.1923, 0.2903, 0.0347, 0.2208, 0.07883, 0.07695, 0.1861, 0.2284, 0.3041, 0.2119, 0.05065, 0.04354, 0.07715, 0.04385, 0.068, 0.04821, 0.07659, 0.0189, 0.03427, 0.05885, 0.05882, 0.4817, 0.251, 0.2824, 0.4927, 0.2482, 0.325, 0.2404, 0.2785, 0.4446, 0.2521, 0.4476, 0.4858, 0.9724, 0.8439, 0.8862, 0.8851, 0.8433, 0.8403, 0.8709, 0.8304, 0.8954, 0.8328, 0.8641, 0.9472, 0.2189, 0.7453, 0.7869, 0.2157, 0.9724, 0.8439, 0.8862, 0.8851, 0.8433, 0.8403, 0.8709, 0.8304, 0.8954, 0.8328, 0.8641, 0.9472, 0.2189, 0.7453, 0.7869, 0.2157]): _vg.add([_i], _w, 'REPLACE')
_vg = ob_body.vertex_groups.new(name='Fist.R')
for _i, _w in zip([11, 15, 23, 24, 25, 26, 27, 28, 45, 46, 47, 48, 49, 50, 51, 52, 53, 54, 55, 56, 57, 58, 59, 60, 74, 75, 76, 77, 81, 82, 83, 84, 85, 86, 107, 123, 124, 125, 126, 127, 128, 129, 130, 131, 163, 164, 165, 166, 167, 168, 169, 170, 171, 172, 173, 174, 175, 176, 177, 178, 179, 180, 181, 182, 183, 184, 185, 186, 187, 188, 189, 190, 191, 192, 193, 194, 195, 196, 197, 198, 199, 200, 201, 223, 224, 225, 226, 227, 228, 233, 234, 235, 236, 237, 238, 239, 240, 241, 242, 243, 244, 261, 262, 263, 264, 265, 266, 282, 283, 284, 285, 286, 287, 288, 289, 290, 291, 292, 293, 294, 295, 296, 298, 299, 300, 301, 302, 311, 312, 313, 314, 315, 316, 317, 318, 354, 358, 366, 367, 368, 369, 370, 371, 388, 389, 390, 391, 392, 393, 394, 395, 396, 397, 398, 399, 400, 401, 402, 403, 417, 418, 419, 420, 424, 425, 426, 427, 428, 429, 457, 473, 474, 475, 476, 477, 478, 479, 480, 481, 513, 514, 515, 516, 517, 518, 519, 520, 521, 522, 523, 524, 525, 526, 527, 528, 529, 530, 531, 532, 533, 534, 535, 536, 537, 538, 539, 540, 541, 542, 543, 544, 545, 546, 547, 548, 549, 550, 551, 578, 579, 580, 581, 582, 583, 590, 591, 592, 593, 594, 595, 596, 597, 598, 599, 600, 601, 619, 620, 621, 622, 623, 624, 640, 641, 642, 643, 644, 645, 646, 647, 648, 649, 650, 651, 652, 653, 654, 655, 656, 657, 658, 659, 669, 670, 671, 672, 673, 674, 675, 676], [0.9784, 0.988, 0.9955, 0.9977, 0.9782, 0.9891, 0.9733, 0.9908, 0.3905, 0.3799, 0.6896, 0.5467, 0.6826, 0.9347, 0.8863, 0.8993, 0.8793, 0.8913, 0.8907, 0.7058, 0.6766, 0.7441, 0.7044, 0.8511, 0.991, 0.9917, 0.9982, 0.9954, 0.8918, 0.9916, 0.909, 0.8854, 0.947, 0.7225, 0.9885, 0.9955, 0.9943, 0.9942, 0.9896, 0.9957, 0.9887, 0.9962, 0.9775, 0.9894, 0.1003, 0.1628, 0.08107, 0.215, 0.1206, 0.3198, 0.4299, 0.7038, 0.676, 0.899, 0.8924, 0.9043, 0.9887, 0.9779, 0.9808, 0.974, 0.9566, 0.9691, 0.9417, 0.9646, 0.9474, 0.8872, 0.8861, 0.8704, 0.5506, 0.6967, 0.3941, 0.8103, 0.7203, 0.8116, 0.6919, 0.8044, 0.8442, 0.8956, 0.7049, 0.9732, 0.7886, 0.6269, 0.8778, 0.9915, 0.9927, 0.9933, 0.9987, 0.9972, 0.9966, 0.7043, 0.8822, 0.7371, 0.9302, 0.889, 0.6281, 0.9821, 0.8116, 0.9347, 0.779, 0.6395, 0.9361, 0.9891, 0.9944, 0.9951, 0.9956, 0.9911, 0.9889, 0.09918, 0.1243, 0.5021, 0.2637, 0.1899, 0.08109, 0.9683, 0.9491, 0.9701, 0.9657, 0.9448, 0.9369, 0.687, 0.8188, 0.8025, 0.7362, 0.8059, 0.7093, 0.9573, 0.7786, 0.9938, 0.9974, 0.9205, 0.9224, 0.8121, 0.7696, 0.6927, 0.7861, 0.9784, 0.988, 0.9955, 0.9977, 0.9782, 0.9891, 0.9733, 0.9908, 0.3905, 0.3799, 0.6896, 0.5467, 0.6826, 0.9347, 0.8863, 0.8993, 0.8793, 0.8913, 0.8907, 0.7058, 0.6766, 0.7441, 0.7044, 0.8511, 0.991, 0.9917, 0.9982, 0.9954, 0.8918, 0.9916, 0.909, 0.8854, 0.947, 0.7225, 0.9885, 0.9955, 0.9943, 0.9942, 0.9896, 0.9957, 0.9887, 0.9962, 0.9775, 0.9894, 0.1003, 0.1628, 0.08107, 0.215, 0.1206, 0.3198, 0.4299, 0.7038, 0.676, 0.899, 0.8924, 0.9043, 0.9887, 0.9779, 0.9808, 0.974, 0.9566, 0.9691, 0.9417, 0.9646, 0.9474, 0.8872, 0.8861, 0.8704, 0.5506, 0.6967, 0.3941, 0.8103, 0.7203, 0.8116, 0.6919, 0.8044, 0.8442, 0.8956, 0.7049, 0.9732, 0.7886, 0.6269, 0.8778, 0.9915, 0.9927, 0.9933, 0.9987, 0.9972, 0.9966, 0.7043, 0.8822, 0.7371, 0.9302, 0.889, 0.6281, 0.9821, 0.8116, 0.9347, 0.779, 0.6395, 0.9361, 0.9891, 0.9944, 0.9951, 0.9956, 0.9911, 0.9889, 0.09918, 0.1243, 0.5021, 0.2637, 0.1899, 0.08109, 0.9683, 0.9491, 0.9701, 0.9657, 0.9448, 0.9369, 0.687, 0.8188, 0.8025, 0.7362, 0.8059, 0.7093, 0.9573, 0.7786, 0.9938, 0.9974, 0.9205, 0.9224, 0.8121, 0.7696, 0.6927, 0.7861]): _vg.add([_i], _w, 'REPLACE')
_vg = ob_body.vertex_groups.new(name='UpperLeg.L')
for _i, _w in zip([439, 440, 441, 444, 564, 677, 679, 681, 682, 683, 684], [0.07329, 0.05091, 0.09401, 0.1317, 0.03481, 0.1371, 0.08168, 0.02543, 0.02892, 0.01009, 0.05983]): _vg.add([_i], _w, 'REPLACE')
_vg = ob_body.vertex_groups.new(name='LowerLeg.L')
_vg = ob_body.vertex_groups.new(name='UpperLeg.R')
for _i, _w in zip([1, 3, 5, 7, 8, 9, 10, 18, 19, 32, 33, 39, 40, 41, 42, 43, 44, 61, 62, 63, 64, 65, 66, 67, 88, 89, 91, 92, 93, 95, 98, 99, 100, 101, 102, 108, 109, 110, 133, 134, 135, 136, 137, 138, 146, 147, 149, 151, 154, 156, 202, 203, 204, 205, 206, 207, 208, 209, 210, 211, 216, 217, 218, 246, 248, 250, 252, 253, 254, 267, 268, 269, 303, 304, 305, 306, 307, 308, 344, 346, 348, 350, 351, 352, 353, 361, 362, 375, 376, 382, 383, 384, 385, 386, 387, 404, 405, 406, 407, 408, 409, 410, 431, 432, 434, 435, 436, 439, 440, 441, 442, 444, 446, 447, 450, 451, 452, 458, 459, 460, 483, 484, 485, 486, 487, 488, 496, 497, 499, 501, 504, 506, 552, 553, 554, 555, 556, 557, 558, 559, 560, 561, 562, 563, 564, 565, 604, 606, 608, 610, 611, 612, 625, 626, 627, 660, 661, 662, 663, 664, 665, 677, 679, 681, 682, 683, 684, 732, 733, 734, 735, 736, 737, 738, 739, 740, 831, 833, 835, 842, 843, 844, 845, 846, 847], [0.2787, 0.007283, 0.3912, 0.3697, 0.1849, 0.5258, 0.259, 0.01655, 0.0505, 0.6245, 0.5406, 0.1513, 0.08324, 0.1259, 0.09174, 0.09797, 0.1164, 0.9374, 0.9463, 0.972, 0.9408, 0.9433, 0.9667, 0.09293, 0.2431, 0.877, 0.3486, 0.3659, 0.4287, 0.8616, 0.2986, 0.5505, 0.08264, 0.02963, 0.03528, 0.05229, 0.1894, 0.1366, 0.8262, 0.8282, 0.7827, 0.7479, 0.4587, 0.3452, 0.9434, 0.9265, 0.9771, 0.1405, 0.07324, 0.1334, 0.08473, 0.1229, 0.1111, 0.9399, 0.957, 0.9481, 0.8513, 0.8858, 0.8843, 0.8568, 0.8815, 0.897, 0.2223, 0.7687, 0.7601, 0.9068, 0.07511, 0.1323, 0.1912, 0.8111, 0.8219, 0.7279, 0.8511, 0.89, 0.8538, 0.8761, 0.8897, 0.8906, 0.2787, 0.007283, 0.3912, 0.3697, 0.1849, 0.5258, 0.259, 0.01655, 0.0505, 0.6245, 0.5406, 0.1513, 0.08324, 0.1259, 0.09174, 0.09797, 0.1164, 0.9374, 0.9463, 0.972, 0.9408, 0.9433, 0.9667, 0.09293, 0.2431, 0.877, 0.3486, 0.3659, 0.4287, 0.07329, 0.05091, 0.09401, 0.8616, 0.1317, 0.2986, 0.5505, 0.08264, 0.02963, 0.03528, 0.05229, 0.1894, 0.1366, 0.8262, 0.8282, 0.7827, 0.7479, 0.4587, 0.3452, 0.9434, 0.9265, 0.9771, 0.1405, 0.07324, 0.1334, 0.08473, 0.1229, 0.1111, 0.9399, 0.957, 0.9481, 0.8513, 0.8858, 0.8843, 0.8568, 0.8815, 0.897, 0.03481, 0.2223, 0.7687, 0.7601, 0.9068, 0.07511, 0.1323, 0.1912, 0.8111, 0.8219, 0.7279, 0.8511, 0.89, 0.8538, 0.8761, 0.8897, 0.8906, 0.1371, 0.08168, 0.02543, 0.02892, 0.01009, 0.05983, 0.4933, 0.6713, 0.5094, 0.6745, 0.5912, 0.5105, 0.6981, 0.5483, 0.3854, 0.4933, 0.6713, 0.5094, 0.6745, 0.5912, 0.5105, 0.6981, 0.5483, 0.3854]): _vg.add([_i], _w, 'REPLACE')
_vg = ob_body.vertex_groups.new(name='LowerLeg.R')
for _i, _w in zip([29, 30, 31, 34, 35, 36, 37, 38, 39, 40, 41, 42, 43, 44, 132, 139, 140, 141, 142, 143, 144, 145, 148, 150, 151, 152, 153, 154, 155, 156, 157, 158, 159, 160, 161, 162, 202, 203, 204, 208, 209, 210, 211, 216, 217, 270, 271, 272, 273, 274, 275, 276, 277, 278, 279, 280, 281, 303, 304, 305, 306, 307, 308, 372, 373, 374, 377, 378, 379, 380, 381, 382, 383, 384, 385, 386, 387, 482, 489, 490, 491, 492, 493, 494, 495, 498, 500, 501, 502, 503, 504, 505, 506, 507, 508, 509, 510, 511, 512, 552, 553, 554, 558, 559, 560, 561, 562, 563, 628, 629, 630, 631, 632, 633, 634, 635, 636, 637, 638, 639, 660, 661, 662, 663, 664, 665, 732, 733, 734, 735, 736, 737, 738, 739, 740, 831, 833, 835, 842, 843, 844, 845, 846, 847], [0.1896, 0.8667, 0.9341, 0.07293, 0.8341, 0.8957, 0.8324, 0.8531, 0.8476, 0.9164, 0.8732, 0.9076, 0.9015, 0.8829, 0.933, 0.2266, 0.158, 0.1131, 0.7621, 0.3343, 0.07303, 0.3306, 0.8234, 0.8636, 0.8584, 0.9177, 0.8326, 0.9264, 0.8347, 0.8655, 0.9846, 0.9901, 0.9882, 0.9875, 0.9918, 0.9896, 0.9148, 0.8763, 0.8883, 0.1431, 0.1113, 0.1098, 0.1415, 0.112, 0.09724, 0.1809, 0.3419, 0.1886, 0.7073, 0.7803, 0.2572, 0.991, 0.9914, 0.9886, 0.9892, 0.9858, 0.9849, 0.1455, 0.1062, 0.1402, 0.1221, 0.1044, 0.1029, 0.1896, 0.8667, 0.9341, 0.07293, 0.8341, 0.8957, 0.8324, 0.8531, 0.8476, 0.9164, 0.8732, 0.9076, 0.9015, 0.8829, 0.933, 0.2266, 0.158, 0.1131, 0.7621, 0.3343, 0.07303, 0.3306, 0.8234, 0.8636, 0.8584, 0.9177, 0.8326, 0.9264, 0.8347, 0.8655, 0.9846, 0.9901, 0.9882, 0.9875, 0.9918, 0.9896, 0.9148, 0.8763, 0.8883, 0.1431, 0.1113, 0.1098, 0.1415, 0.112, 0.09724, 0.1809, 0.3419, 0.1886, 0.7073, 0.7803, 0.2572, 0.991, 0.9914, 0.9886, 0.9892, 0.9858, 0.9849, 0.1455, 0.1062, 0.1402, 0.1221, 0.1044, 0.1029, 0.5061, 0.3262, 0.4899, 0.3235, 0.4069, 0.4887, 0.2998, 0.4502, 0.6137, 0.5061, 0.3262, 0.4899, 0.3235, 0.4069, 0.4887, 0.2998, 0.4502, 0.6137]): _vg.add([_i], _w, 'REPLACE')
_vg = ob_body.vertex_groups.new(name='PoleTarget.L')
_vg = ob_body.vertex_groups.new(name='Foot.R')
for _i, _w in zip([29, 30, 31, 34, 35, 36, 37, 38, 132, 139, 140, 141, 142, 143, 144, 145, 148, 150, 152, 153, 155, 270, 271, 272, 273, 274, 275, 372, 373, 374, 377, 378, 379, 380, 381, 482, 489, 490, 491, 492, 493, 494, 495, 498, 500, 502, 503, 505, 628, 629, 630, 631, 632, 633], [0.8104, 0.133, 0.06565, 0.9271, 0.1656, 0.1039, 0.1673, 0.1464, 0.06677, 0.7733, 0.8419, 0.8869, 0.2379, 0.6656, 0.9269, 0.6693, 0.1762, 0.1356, 0.08214, 0.1671, 0.1649, 0.819, 0.6579, 0.8113, 0.2927, 0.2196, 0.7427, 0.8104, 0.133, 0.06565, 0.9271, 0.1656, 0.1039, 0.1673, 0.1464, 0.06677, 0.7733, 0.8419, 0.8869, 0.2379, 0.6656, 0.9269, 0.6693, 0.1762, 0.1356, 0.08214, 0.1671, 0.1649, 0.819, 0.6579, 0.8113, 0.2927, 0.2196, 0.7427]): _vg.add([_i], _w, 'REPLACE')
_vg = ob_body.vertex_groups.new(name='PoleTarget.R')
_m = ob_body.modifiers.new('Armature', 'ARMATURE')
_m.object = ob_characterarmature

# ---- collection membership
col_collection_1.objects.link(ob_characterarmature)
col_collection_1.objects.link(ob_body)

# ---- scene / render settings (as saved in the file)
scene.frame_start = 1; scene.frame_end = 21; scene.frame_set(14)
scene.render.engine = 'CYCLES'
scene.render.resolution_x = 1000
scene.render.resolution_y = 1000
scene.render.dither_intensity = 0.0
scene.cycles.use_denoising = False
scene.cycles.samples = 50
scene.cycles.sampling_pattern = 'TABULATED_SOBOL'
scene.cycles.light_sampling_threshold = 0.0
scene.cycles.use_adaptive_sampling = False
scene.cycles.use_light_tree = False
scene.cycles.caustics_reflective = False
scene.cycles.caustics_refractive = False
scene.cycles.blur_glossy = 0.0
scene.cycles.max_bounces = 2
scene.cycles.pixel_filter_type = 'GAUSSIAN'
scene.cycles.sample_clamp_indirect = 0.0
scene.view_settings.view_transform = 'Standard'
bpy.context.view_layer.update()

# ---- added for rendering (the .blend has no active camera and no usable light): camera, sun
cam_auto = bpy.data.cameras.new('AutoCamera')
cam_auto.lens = 50.0
cam_auto.sensor_width = 36.0
cam_auto.clip_end = 1000.0
ob_auto_camera = bpy.data.objects.new('AutoCamera', cam_auto)
scene.collection.objects.link(ob_auto_camera)
ob_auto_camera.location = (3.8255, -4.59808, 4.94099)
ob_auto_camera.rotation_euler = (1.09748, -7.21219e-08, 0.694738)
scene.camera = ob_auto_camera
light_auto_sun = bpy.data.lights.new('AutoSun', 'SUN')
light_auto_sun.energy = 3.0
light_auto_sun.angle = 0.0523599
ob_auto_sun = bpy.data.objects.new('AutoSun', light_auto_sun)
scene.collection.objects.link(ob_auto_sun)
ob_auto_sun.rotation_euler = (0.872665, 0.174533, 0.523599)
bpy.context.view_layer.update()

